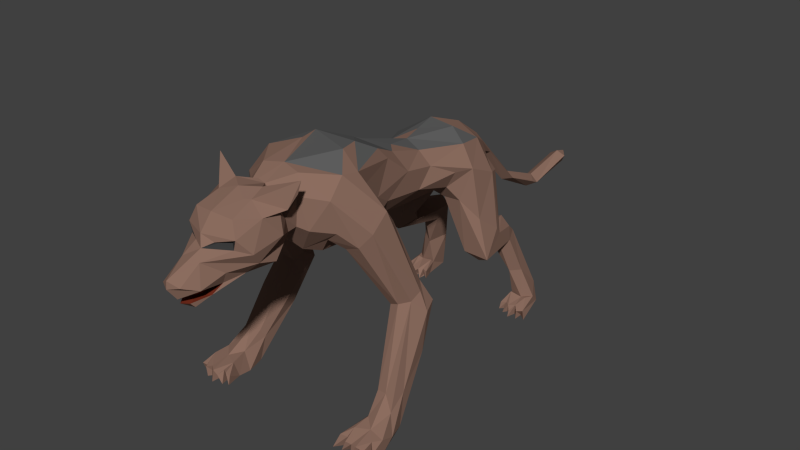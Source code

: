 # Source: jakal5.blend  (saved by Blender 2.78.0; exported with 4.5.12 LTS)
import bpy
from mathutils import Matrix  # noqa: F401  (used for matrix-valued properties, if any)

bpy.ops.wm.read_factory_settings(use_empty=True)
scene = bpy.context.scene
scene.name = 'Scene'

# ---- collections
col_collection_1 = bpy.data.collections.new('Collection 1'); scene.collection.children.link(col_collection_1)

# ---- materials (node trees are filled in below, after node groups)
mat_jakalfur = bpy.data.materials.new('jakalFur')
mat_jakalfur.alpha_threshold = 0.0
mat_jakalfur.roughness = 0.5
mat_jakalfur.line_color = (0.0, 0.0, 0.0, 1.0)
mat_jakalfur2 = bpy.data.materials.new('jakalFur2')
mat_jakalfur2.alpha_threshold = 0.0
mat_jakalfur2.roughness = 0.5
mat_jakalmouth = bpy.data.materials.new('jakalMouth')
mat_jakalmouth.alpha_threshold = 0.0
mat_jakalmouth.roughness = 0.5
mat_jakaleyes = bpy.data.materials.new('jakalEyes')
mat_jakaleyes.alpha_threshold = 0.0
mat_jakaleyes.roughness = 0.5

# ---- material node trees
mat_jakalfur.use_nodes = True; mat_jakalfur.node_tree.nodes.clear()
_N = mat_jakalfur.node_tree.nodes; _L = mat_jakalfur.node_tree.links
n0 = _N.new('ShaderNodeBsdfDiffuse'); n0.name = 'Diffuse BSDF'; n0.location = (1406, 244)
n1 = _N.new('ShaderNodeOutputMaterial'); n1.name = 'Material Output'; n1.location = (1616, 230)
n2 = _N.new('ShaderNodeRGB'); n2.name = 'RGB'; n2.location = (1156, 257)
n2.outputs[0].default_value = (0.2633, 0.1545, 0.1167, 1.0)
_L.new(n0.outputs[0], n1.inputs[0])
_L.new(n2.outputs[0], n0.inputs[0])
n1.is_active_output = True
mat_jakalfur2.use_nodes = True; mat_jakalfur2.node_tree.nodes.clear()
_N = mat_jakalfur2.node_tree.nodes; _L = mat_jakalfur2.node_tree.links
n0 = _N.new('ShaderNodeOutputMaterial'); n0.name = 'Material Output'; n0.location = (300, 300)
n1 = _N.new('ShaderNodeBsdfDiffuse'); n1.name = 'Diffuse BSDF'; n1.location = (10, 300)
n1.inputs[0].default_value = (0.1155, 0.1155, 0.1155, 1.0)
_L.new(n1.outputs[0], n0.inputs[0])
n0.is_active_output = True
mat_jakalmouth.use_nodes = True; mat_jakalmouth.node_tree.nodes.clear()
_N = mat_jakalmouth.node_tree.nodes; _L = mat_jakalmouth.node_tree.links
n0 = _N.new('ShaderNodeOutputMaterial'); n0.name = 'Material Output'; n0.location = (460, 300)
n1 = _N.new('ShaderNodeBsdfDiffuse'); n1.name = 'Diffuse BSDF'; n1.location = (203, 321)
n2 = _N.new('ShaderNodeRGB'); n2.name = 'RGB.001'; n2.location = (-207, 396)
n2.outputs[0].default_value = (0.214, 0.03327, 0.01598, 1.0)
_L.new(n1.outputs[0], n0.inputs[0])
_L.new(n2.outputs[0], n1.inputs[0])
n0.is_active_output = True
mat_jakaleyes.use_nodes = True; mat_jakaleyes.node_tree.nodes.clear()
_N = mat_jakaleyes.node_tree.nodes; _L = mat_jakaleyes.node_tree.links
n0 = _N.new('ShaderNodeOutputMaterial'); n0.name = 'Material Output'; n0.location = (300, 300)
n1 = _N.new('ShaderNodeBsdfDiffuse'); n1.name = 'Diffuse BSDF'; n1.location = (10, 300)
n1.inputs[0].default_value = (0.04203, 0.04203, 0.04203, 1.0)
_L.new(n1.outputs[0], n0.inputs[0])
n0.is_active_output = True

# ---- world
world_world = bpy.data.worlds.new('World'); scene.world = world_world
world_world.color = (0.05088, 0.05088, 0.05088)
world_world.use_sun_shadow = False
world_world.sun_shadow_jitter_overblur = 0.0
world_world.cycles.sampling_method = 'NONE'
world_world.cycles.sample_map_resolution = 256

# ---- meshes
me_cube = bpy.data.meshes.new('Cube')
me_cube.from_pydata([(-0.04029, -2.382, 4.226), (0.1649, 0.3487, 3.931), (0.02667, 0.9234, 3.812), (1.178e-07, 2.588, 3.025), (9.684e-08, 2.385, 2.763), (0.0, 2.385, 2.763), (0.0, 2.384, 2.763), (0.0, 2.14, 2.696), (-0.005121, 1.483, 2.689), (-0.009592, -1.117, 2.703), (0.4144, -0.5319, 2.768), (-4.637e-06, 4.712, 1.569), (3.159e-17, 3.116, 2.77), (0.1327, 3.22, 2.834), (-0.5217, -3.113, 3.273), (-0.1262, -3.707, 3.001), (-0.1038, -3.407, 3.008), (0.0001471, -3.75, 2.869), (-0.1327, 3.22, 2.834), (-0.1065, -3.46, 3.175), (-0.1359, -3.643, 3.256), (-0.04813, -4.024, 3.015), (-0.239, -3.731, 3.093), (-0.2618, -3.454, 3.062), (-0.1771, 5.853, 1.865), (-0.2704, -0.513, 2.713), (-1.426, -1.702, 0.2901), (-1.325, -1.692, -0.06658), (-1.749, -1.411, -0.08273), (-0.8672, 2.58, 1.394), (-0.8229, 3.026, 1.502), (-1.563, -1.388, -0.146), (-1.623, -1.904, 0.236), (-1.16, 3.362, 0.402), (-0.4857, -2.138, 4.014), (-1.614, -0.5977, 1.023), (-1.195, -0.6764, 0.9351), (-1.348, -1.38, 0.6006), (0.002301, -0.3653, 4.25), (-0.7054, -0.7926, 3.238), (-1.109, -0.732, 3.258), (-0.9779, -0.6151, 1.953), (-1.822, -1.711, 0.2559), (-1.312, -1.952, -0.03346), (-1.252, -2.224, 0.1244), (-1.214, 1.685, 1.601), (-0.6277, 1.598, 1.953), (-1.112, 2.124, 1.984), (-0.07222, 5.34, 1.583), (-0.1386, 4.779, 1.679), (-0.1256, 4.016, 2.033), (-0.5605, -2.691, 3.396), (-0.0768, -4.07, 3.024), (-0.3113, -3.909, 3.14), (-0.09818, -3.968, 2.818), (-0.2662, -3.674, 2.96), (-0.175, -3.788, 3.492), (-0.3356, -3.454, 3.246), (-0.1518, -4.18, 3.248), (-0.3334, -3.293, 3.729), (-0.3167, -2.91, 4.177), (-0.6644, -2.616, 3.623), (-1.929, -1.933, 0.173), (-1.861, -1.822, -0.1092), (-1.378, -2.01, 0.2388), (-1.675, -2.104, -0.08793), (-1.423, -2.085, -0.05649), (-0.6836, 2.121, 1.628), (-0.8159, 1.719, 1.522), (-0.9334, 2.158, 3.034), (-0.2797, 1.903, 2.398), (-0.7123, 1.518, 2.649), (-1.015, 1.718, 2.246), (-0.996, 3.372, 0.3902), (-1.122, -0.3334, 2.12), (-1.023, -0.6402, 1.491), (-1.504, -0.1953, 1.759), (-1.259, -0.1654, 1.747), (-1.609, -0.472, 1.705), (-0.3713, 1.538, 2.62), (-1.945, -2.212, 0.09527), (-1.322, -2.247, 0.1755), (-1.248, -2.263, -0.03456), (-1.935, -2.155, -0.05796), (-1.595, -2.289, 0.1357), (-1.705, -2.205, 0.1341), (-1.301, 2.566, -0.004728), (-1.438, 2.622, -0.007419), (-1.227, 2.66, 0.1802), (-1.113, 2.739, 0.01569), (-1.15, 2.526, -0.00286), (-1.004, 2.58, 0.01579), (-1.418, -2.196, 0.1628), (-1.307, 2.706, 0.1708), (-1.15, 2.555, 0.1157), (-1.005, 2.738, 0.03485), (-1.546, -2.132, -0.05563), (-1.465, -2.312, 0.09984), (-1.794, -2.274, 0.1139), (-1.854, -2.203, 0.08634), (-1.807, -2.07, -0.08421), (-1.414, 2.66, 0.1353), (-1.28, 2.908, 0.2898), (-1.081, 2.641, 0.1719), (-1.002, 2.695, 0.1759), (-0.8841, 2.641, 0.02135), (-1.209, 2.749, -0.003927), (-1.286, 2.863, -0.01749), (-1.779, -2.265, -0.0786), (-1.377, -2.295, -0.05374), (-0.9615, 2.895, 0.3096), (-0.9012, 2.669, 0.164), (-1.588, -2.338, -0.07528), (-0.9656, 2.874, 0.01885), (-1.374, -1.384, -0.01986), (-1.855, -1.577, 0.08595), (-1.727, -1.371, 0.544), (-1.686, -1.134, 0.3323), (-1.31, -1.306, 0.4487), (-1.551, -1.438, 0.5678), (-0.0004656, -3.572, 3.816), (-1.338, 3.07, 0.2681), (-1.177, 2.911, 0.2675), (-1.309, 3.243, 0.09779), (-1.123, 2.922, 0.8922), (-0.9391, 3.271, 0.1053), (-0.1497, -3.539, 3.66), (2.642e-08, -3.867, 2.936), (0.1225, -3.703, 3.044), (-0.9487, 2.958, 0.2463), (-0.9249, 2.783, 1.732), (0.06788, -3.671, 2.924), (-0.0003489, -3.359, 2.945), (0.002089, -3.872, 3.194), (-0.7119, -2.554, 4.015), (-0.9555, 2.837, 0.7551), (0.1126, -3.462, 3.17), (0.1309, -3.642, 3.259), (-0.5261, 2.847, 1.703), (-0.8388, -2.386, 4.449), (0.1053, -3.405, 3.005), (-0.3732, -3.295, 4.039), (-0.7304, 3.073, 0.8972), (-0.6863, 2.858, 1.852), (0.1623, -3.932, 3.044), (0.2334, -3.626, 3.104), (-0.5315, 2.5, 1.684), (-0.7915, -2.415, 4.236), (-0.05202, -3.973, 2.868), (0.2619, -3.455, 3.062), (-7.987e-08, 5.799, 1.977), (0.1664, 5.826, 1.894), (-1.002e-06, 4.861, 1.779), (0.1331, 4.731, 1.726), (-0.653, -1.095, 2.972), (-9.409e-05, 3.838, 2.025), (-0.8149, -1.485, 2.976), (-0.4372, -3.364, 3.601), (1.43, -1.722, 0.2893), (1.325, -1.838, -0.05624), (1.759, -1.336, 0.03007), (1.633, -1.897, 0.2313), (0.7247, 3.006, 1.481), (0.8668, 2.581, 1.394), (0.8762, 2.977, 1.569), (1.559, -1.351, -0.1102), (1.158, 3.361, 0.4057), (1.776, -1.629, -0.1372), (1.613, -0.5918, 1.029), (1.19, -0.6636, 0.9492), (1.35, -1.388, 0.5789), (0.7195, -0.7794, 3.232), (1.128, -0.334, 2.128), (1.342, -0.343, 2.139), (1.104, -0.725, 3.283), (1.082, 2.25, 1.857), (1.222, 1.692, 1.58), (1.106, 2.123, 2.003), (0.0, 6.046, 1.902), (0.0674, 5.91, 1.731), (0.1367, 4.89, 1.624), (-1.069, -1.48, 3.07), (0.1265, 4.033, 2.016), (0.000126, 4.01, 2.138), (-0.4711, -3.372, 3.786), (0.5432, -2.668, 3.177), (0.004459, -4.244, 3.344), (-1.003, 2.711, 1.5), (-0.2117, 2.66, 3.103), (-1.08, 2.258, 1.857), (-0.2803, -2.607, 4.271), (-1.46, -0.4937, 2.063), (-1.228, -1.339, 3.31), (-1.444, -0.6849, 1.912), (-1.09, -0.7612, 1.802), (-1.037, -0.2865, 1.72), (-0.5721, -2.914, 3.972), (-0.8204, 2.406, 2.965), (-0.4469, -2.479, 4.196), (-0.02191, -2.798, 4.268), (-1.28, -0.7872, 1.863), (-1.181, 1.883, 1.492), (-0.6327, 2.67, 1.415), (-1.576, -1.02, 1.312), (-1.225, -1.02, 3.543), (-1.349, -0.3523, 2.135), (-0.2756, 2.758, 3.246), (-0.6027, 2.38, 2.428), (-0.3711, 2.378, 2.902), (-1.385, -0.4431, 1.108), (-0.2481, -2.505, 4.128), (-0.6595, 2.374, 3.162), (-0.09962, 2.529, 3.611), (-0.1244, 2.196, 2.673), (-0.2166, 1.879, 3.85), (-0.8243, 2.233, 1.838), (-0.6144, -3.162, 3.51), (-0.5775, -2.576, 3.934), (-0.09603, 1.364, 3.821), (-0.5989, 1.936, 1.829), (-0.6269, 2.256, 3.418), (0.04138, -4.113, 3.004), (0.3108, -3.909, 3.144), (0.2656, -3.673, 2.965), (0.1783, -3.781, 3.492), (0.3356, -3.454, 3.246), (0.1879, -3.494, 3.701), (0.3369, -3.292, 3.726), (0.3361, -2.886, 4.187), (0.6631, -2.615, 3.623), (1.279, -2.197, -0.03397), (1.409, -2.025, 0.2394), (1.924, -1.99, -0.1075), (1.904, -1.93, 0.1753), (1.538, -2.091, -0.07684), (0.663, 2.142, 1.624), (0.7622, 1.651, 1.622), (0.9335, 2.158, 3.03), (0.2951, 1.931, 2.357), (0.7147, 1.52, 2.649), (1.008, 1.721, 2.305), (0.6324, 2.865, 1.309), (0.9806, -0.619, 1.954), (1.795, -2.053, -0.09994), (1.522, -1.101, 0.373), (1.021, -0.636, 1.504), (1.504, -0.1981, 1.765), (1.259, -0.1654, 1.747), (1.61, -0.4728, 1.705), (0.3716, 1.543, 2.615), (1.945, -2.213, 0.09456), (1.546, -2.255, 0.1154), (1.654, -2.282, 0.1325), (0.3826, -0.7579, 4.403), (-0.4921, -2.4, 3.75), (-0.5123, -2.685, 3.137), (1.303, 2.564, -0.007601), (1.29, 2.6, 0.1349), (1.31, 2.732, 0.01305), (1.441, 2.627, -0.005721), (1.113, 2.739, 0.01583), (1.151, 2.526, -0.00229), (1.004, 2.58, 0.01598), (1.409, -2.104, -0.03904), (1.416, -2.197, 0.1616), (1.389, 2.665, 0.1461), (1.206, 2.696, 0.1948), (1.15, 2.555, 0.116), (1.006, 2.742, 0.03344), (1.589, -2.334, -0.07019), (1.292, -2.226, 0.1739), (1.458, -2.294, 0.1481), (1.809, -2.075, 0.1789), (1.895, -2.192, -0.03529), (1.683, -2.12, -0.07067), (1.28, 2.908, 0.2898), (1.08, 2.642, 0.1751), (1.002, 2.696, 0.1765), (0.8842, 2.641, 0.02139), (1.207, 2.751, -0.003982), (1.32, 2.978, -0.0005787), (1.188, -2.294, -0.08809), (1.377, -2.295, -0.05452), (1.803, -2.272, 0.1081), (0.9629, 2.899, 0.3082), (0.9021, 2.668, 0.1643), (1.776, -2.265, -0.07358), (0.9665, 2.868, 0.02005), (1.379, -1.372, -0.01565), (1.871, -1.651, 0.06124), (1.747, -1.545, 0.3938), (1.358, -1.478, 0.2101), (1.535, -1.416, 0.604), (1.339, 3.072, 0.2665), (1.182, 2.915, 0.2645), (0.06639, -3.644, 3.63), (1.308, 3.25, 0.1013), (1.141, 2.936, 0.8284), (0.9387, 3.264, 0.09429), (1.004, 3.367, 0.3816), (0.9509, 2.956, 0.2488), (0.9251, 2.784, 1.731), (0.7119, -2.554, 4.015), (0.9458, 2.828, 0.7815), (0.8388, -2.386, 4.449), (-0.004233, -3.347, 4.074), (0.3736, -3.295, 4.039), (0.7384, 3.103, 0.8285), (0.6895, 2.856, 1.851), (-0.7576, 1.632, 3.51), (0.5112, 2.802, 1.754), (-0.9209, 1.618, 3.08), (0.7915, -2.415, 4.236), (0.6513, -1.118, 2.974), (0.8139, -1.474, 2.971), (0.4372, -3.364, 3.601), (0.1767, -4.157, 3.243), (1.073, -1.474, 3.07), (-0.277, -2.192, 3.374), (-0.00469, -4.251, 3.205), (0.4852, -3.365, 3.771), (-0.4362, 2.195, 2.165), (0.9997, 2.71, 1.497), (0.2117, 2.66, 3.103), (0.2826, -2.61, 4.272), (1.466, -0.4761, 2.029), (1.231, -1.328, 3.294), (1.453, -0.6907, 1.93), (1.094, -0.7666, 1.785), (1.042, -0.2942, 1.708), (0.1189, -3.874, 2.799), (0.5722, -2.914, 3.972), (-0.2259, -2.429, 4.07), (-0.7046, 1.341, 3.184), (0.001752, 2.951, 3.27), (0.8204, 2.406, 2.965), (0.4469, -2.479, 4.196), (0.2345, -2.946, 4.186), (1.27, -0.7944, 1.858), (0.6142, -3.162, 3.509), (-0.4992, 1.353, 2.887), (0.6862, 2.582, 1.417), (-0.4393, -2.287, 3.507), (-0.1814, 1.5, 2.69), (1.218, -0.9876, 3.556), (0.2797, 2.751, 3.244), (-0.5232, 0.9311, 3.443), (-0.3518, -1.983, 4.284), (-0.3197, -3.095, 3.072), (0.6027, 2.38, 2.428), (0.3716, 2.378, 2.902), (0.3407, -3.084, 3.096), (-0.4785, -2.134, 3.5), (1.385, -0.4334, 1.121), (1.718, -1.192, 0.5993), (0.2481, -2.505, 4.128), (0.6598, 2.373, 3.163), (0.5245, 2.245, 3.542), (-0.3386, 0.9239, 3.689), (0.97, 1.798, 1.452), (0.2998, 1.831, 3.822), (0.825, 2.235, 1.838), (-0.8556, -1.826, 3.928), (0.101, -3.946, 2.879), (0.001499, -3.815, 2.732), (-0.4724, 0.5248, 3.052), (0.8947, 1.631, 3.262), (0.09511, -2.39, 4.194), (0.5797, -2.577, 3.934), (-0.2745, -1.22, 4.44), (0.5986, 1.932, 1.829), (-0.1756, 0.2442, 2.811), (-0.3713, 0.135, 3.956), (-0.303, -0.1563, 2.846), (-0.3975, -0.798, 4.407), (-0.1961, -1.015, 2.664), (-0.8133, -1.869, 3.552), (0.492, -2.398, 3.749), (-0.7895, -1.441, 4.266), (0.128, 2.178, 2.655), (-0.5094, -0.3936, 4.198), (-0.5455, 0.3127, 3.559), (0.5648, -3.022, 3.301), (0.4347, 2.194, 2.165), (-0.6875, -1.71, 3.191), (0.04077, -2.145, 3.286), (0.544, 1.365, 2.906), (0.7197, 1.375, 3.227), (0.6263, 1.703, 3.625), (0.01665, -1.905, 4.341), (-0.5338, -0.1549, 3.215), (0.4261, -2.29, 3.468), (0.5234, 0.9422, 3.441), (0.3574, -1.964, 4.287), (-0.3612, -1.627, 2.83), (0.1344, -2.68, 2.985), (0.1032, -3.046, 3.015), (-0.8097, -1.168, 4.156), (-0.4269, -0.588, 2.785), (-0.5459, -0.169, 3.962), (-0.4756, -1.025, 2.91), (0.3368, 0.8624, 3.706), (0.491, -2.136, 4.001), (-0.5261, -1.17, 3.072), (0.2023, 1.456, 2.708), (-0.7137, -0.8844, 3.835), (0.856, -1.833, 3.921), (0.5078, 0.666, 3.1), (0.4552, -2.15, 3.506), (-0.6451, -0.7782, 3.535), (0.8076, -1.511, 4.218), (0.2901, -0.125, 2.85), (0.1224, -0.5659, 2.728), (0.2065, -0.9958, 2.667), (0.1862, -1.775, 2.887), (0.8561, -1.719, 3.342), (0.6101, -2.042, 3.432), (0.5148, -1.166, 4.446), (0.5422, 0.3347, 3.56), (0.507, -0.3704, 4.187), (0.3902, 0.1155, 3.946), (0.6264, -1.671, 3.15), (0.3823, -1.543, 2.833), (0.5332, -0.1671, 3.21), (0.8095, -1.167, 4.155), (0.546, -0.1722, 3.964), (0.475, -1.026, 2.91), (0.7137, -0.8837, 3.835), (0.5223, -1.179, 3.07), (0.6064, -0.4881, 3.418), (0.6612, -0.8096, 3.565)], [], [(395, 396, 348), (398, 25, 375), (20, 137, 133), (208, 3, 4), (183, 18, 334), (188, 3, 208), (48, 11, 49), (305, 199, 60), (48, 24, 179), (16, 131, 15), (20, 19, 137), (52, 221, 319), (17, 132, 16), (218, 360, 214), (357, 360, 388), (254, 217, 332), (215, 146, 143), (340, 333, 311), (389, 0, 367), (218, 2, 360), (189, 187, 201), (309, 220, 69), (374, 380, 397), (39, 40, 409), (217, 134, 198), (56, 126, 157), (144, 133, 137), (319, 53, 52), (397, 378, 374), (100, 63, 108), (121, 102, 122), (254, 342, 61), (121, 122, 124), (89, 113, 91), (184, 120, 141), (125, 142, 129), (347, 362, 34), (57, 56, 14), (216, 184, 196), (376, 352, 34), (123, 87, 101), (42, 115, 62), (102, 121, 101), (78, 193, 191), (412, 413, 9), (407, 418, 423), (372, 399, 380), (229, 377, 368), (322, 301, 175), (144, 52, 21), (7, 5, 6), (350, 4, 3), (376, 384, 352), (194, 200, 37), (408, 385, 414), (347, 369, 378), (38, 420, 1), (316, 224, 186), (253, 419, 38), (400, 403, 409), (388, 360, 2), (181, 192, 200), (393, 402, 406), (393, 410, 389), (213, 5, 7), (404, 411, 8), (28, 31, 63), (340, 71, 79), (371, 340, 343), (9, 25, 412), (411, 10, 412), (148, 55, 54), (153, 152, 183), (42, 32, 119), (42, 62, 32), (16, 23, 55), (342, 352, 318), (323, 13, 345), (40, 191, 204), (387, 392, 407), (332, 0, 389), (25, 9, 375), (363, 148, 54), (90, 94, 88), (255, 348, 14), (333, 340, 365), (66, 92, 109), (207, 189, 197), (342, 255, 51), (198, 139, 190), (27, 114, 118), (203, 78, 116), (143, 138, 30), (44, 81, 82), (396, 223, 364), (54, 55, 364), (110, 111, 129), (318, 255, 342), (31, 28, 117), (83, 80, 62), (118, 36, 75), (117, 115, 116), (53, 22, 52), (48, 179, 180), (210, 190, 0), (390, 398, 409), (406, 416, 415), (88, 106, 90), (35, 116, 78), (26, 32, 64), (143, 130, 189), (119, 116, 42), (89, 90, 106), (92, 82, 81), (403, 39, 409), (140, 131, 132), (187, 30, 124), (132, 17, 140), (141, 305, 60), (137, 19, 136), (343, 8, 371), (65, 112, 85), (101, 93, 102), (363, 330, 223), (223, 351, 149), (149, 140, 223), (23, 57, 348), (26, 119, 32), (13, 183, 334), (291, 158, 170), (186, 319, 316), (14, 348, 57), (139, 198, 147), (104, 103, 91), (292, 327, 338), (170, 292, 338), (270, 158, 291), (161, 290, 292), (294, 297, 303), (173, 171, 174), (169, 291, 245), (169, 244, 288), (126, 59, 157), (361, 370, 383), (288, 165, 159), (175, 349, 335), (177, 240, 176), (11, 180, 182), (39, 403, 154), (224, 316, 222), (210, 217, 198), (68, 45, 201), (135, 142, 202), (84, 97, 64), (315, 224, 339), (106, 113, 89), (91, 103, 89), (106, 86, 107), (110, 122, 103), (46, 79, 71), (48, 49, 24), (223, 17, 363), (227, 320, 226), (377, 229, 391), (225, 382, 224), (144, 222, 221), (261, 260, 279), (238, 383, 370), (176, 175, 177), (359, 236, 235), (239, 236, 176), (75, 37, 118), (133, 22, 20), (310, 162, 241), (326, 325, 344), (176, 236, 359), (247, 329, 172), (354, 168, 248), (333, 346, 309), (344, 424, 410), (410, 424, 417), (417, 389, 410), (234, 243, 274), (230, 159, 263), (258, 259, 265), (274, 269, 234), (282, 263, 234), (273, 243, 232), (286, 274, 243), (293, 294, 275), (166, 297, 293), (295, 226, 120), (300, 294, 303), (299, 298, 307), (305, 306, 337), (294, 293, 297), (307, 298, 300), (307, 300, 303), (308, 175, 301), (162, 307, 241), (295, 224, 315), (228, 337, 306), (164, 322, 297), (307, 303, 241), (199, 190, 60), (206, 212, 334), (228, 306, 331), (397, 380, 399), (310, 361, 308), (245, 328, 242), (329, 242, 172), (353, 329, 247), (242, 328, 314), (246, 248, 168), (336, 312, 302), (315, 339, 320), (163, 322, 359), (175, 361, 349), (289, 160, 354), (160, 244, 168), (350, 335, 349), (170, 245, 291), (290, 354, 327), (341, 359, 235), (354, 290, 289), (222, 225, 224), (237, 366, 240), (368, 355, 336), (355, 367, 324), (239, 240, 366), (370, 236, 238), (239, 249, 236), (379, 383, 238), (8, 379, 404), (310, 241, 235), (380, 38, 372), (206, 188, 208), (44, 82, 43), (332, 34, 254), (399, 409, 405), (197, 208, 207), (249, 404, 238), (393, 389, 367), (367, 402, 393), (64, 44, 43), (398, 373, 25), (392, 387, 366), (401, 388, 2), (356, 350, 345), (405, 409, 397), (407, 392, 418), (411, 407, 423), (421, 414, 422), (419, 253, 424), (422, 428, 421), (425, 420, 419), (417, 424, 253), (429, 425, 427), (419, 424, 425), (10, 429, 430), (1, 420, 401), (428, 430, 171), (174, 171, 430), (10, 423, 429), (430, 429, 427), (53, 319, 58), (143, 189, 215), (332, 210, 0), (67, 215, 219), (373, 412, 25), (78, 76, 35), (45, 68, 46), (55, 23, 348), (141, 60, 196), (92, 64, 97), (378, 369, 374), (128, 19, 15), (229, 382, 391), (24, 178, 179), (53, 56, 57), (96, 43, 66), (98, 99, 100), (92, 97, 109), (361, 235, 370), (119, 37, 200), (66, 43, 82), (99, 80, 83), (208, 211, 206), (70, 46, 219), (58, 56, 53), (41, 74, 154), (68, 146, 67), (79, 343, 340), (219, 46, 68), (2, 218, 358), (99, 83, 100), (75, 36, 195), (69, 211, 197), (190, 210, 198), (189, 130, 187), (217, 196, 134), (46, 71, 45), (114, 31, 117), (373, 398, 390), (372, 381, 399), (374, 38, 380), (202, 138, 146), (371, 8, 411), (400, 398, 394), (150, 178, 24), (396, 364, 348), (394, 375, 9), (347, 34, 332), (103, 122, 88), (196, 61, 216), (113, 125, 129), (332, 217, 210), (196, 184, 141), (70, 213, 343), (339, 382, 229), (229, 331, 339), (341, 241, 303), (184, 59, 126), (157, 216, 56), (215, 321, 219), (51, 255, 14), (104, 110, 103), (253, 374, 417), (198, 134, 147), (371, 365, 340), (195, 74, 41), (347, 332, 389), (30, 138, 142), (311, 71, 340), (83, 63, 100), (146, 215, 67), (124, 33, 121), (157, 184, 216), (29, 201, 187), (125, 73, 142), (84, 64, 32), (192, 204, 191), (79, 70, 343), (61, 51, 14), (216, 61, 14), (215, 189, 207), (389, 369, 347), (44, 64, 81), (43, 65, 63), (62, 63, 83), (102, 88, 122), (187, 130, 30), (64, 92, 81), (129, 122, 110), (104, 91, 95), (14, 56, 216), (105, 111, 104), (301, 164, 162), (167, 159, 165), (151, 179, 178), (150, 151, 178), (289, 167, 160), (382, 185, 391), (65, 108, 63), (391, 185, 395), (194, 75, 41), (62, 99, 98), (110, 104, 111), (101, 121, 123), (107, 87, 123), (80, 99, 62), (357, 356, 345), (348, 255, 395), (382, 339, 224), (149, 351, 225), (226, 295, 227), (295, 315, 227), (382, 225, 351), (304, 312, 336), (368, 336, 302), (270, 159, 230), (270, 231, 158), (158, 231, 161), (233, 290, 161), (233, 289, 290), (232, 167, 289), (167, 232, 159), (161, 272, 233), (250, 289, 233), (159, 232, 234), (275, 294, 266), (276, 266, 294), (322, 164, 301), (231, 270, 264), (202, 146, 68), (171, 313, 428), (166, 162, 164), (159, 234, 263), (250, 232, 289), (277, 262, 276), (257, 258, 265), (262, 260, 276), (278, 277, 285), (266, 257, 275), (273, 232, 250), (259, 258, 280), (300, 285, 284), (250, 233, 272), (284, 276, 294), (279, 280, 256), (260, 262, 287), (263, 282, 264), (296, 265, 259), (275, 265, 293), (280, 296, 259), (251, 269, 252), (265, 296, 293), (284, 285, 277), (263, 281, 230), (234, 251, 282), (283, 243, 272), (287, 280, 279), (269, 274, 252), (264, 282, 271), (282, 251, 271), (281, 270, 230), (300, 284, 294), (306, 305, 120), (251, 252, 161), (166, 293, 296), (320, 306, 120), (324, 337, 228), (145, 149, 222), (222, 316, 319), (308, 361, 175), (395, 255, 318), (33, 123, 121), (327, 248, 325), (336, 324, 304), (175, 176, 322), (322, 176, 359), (345, 350, 323), (309, 69, 311), (368, 302, 331), (324, 336, 355), (237, 335, 356), (84, 32, 85), (22, 53, 23), (238, 236, 249), (23, 16, 19), (367, 355, 368), (377, 367, 368), (70, 79, 46), (391, 385, 408), (386, 249, 239), (141, 120, 305), (404, 379, 238), (249, 386, 404), (401, 392, 388), (376, 34, 362), (406, 402, 416), (414, 385, 394), (414, 416, 408), (394, 403, 400), (420, 425, 418), (247, 246, 353), (426, 430, 428), (427, 424, 430), (426, 422, 10), (389, 417, 374), (38, 1, 372), (379, 7, 5), (379, 8, 7), (394, 9, 414), (412, 373, 371), (411, 412, 371), (365, 390, 381), (213, 208, 4, 5), (128, 15, 127), (16, 132, 131), (199, 367, 190), (142, 135, 129), (49, 152, 150, 24), (0, 190, 367), (18, 50, 155, 12), (127, 15, 131), (185, 382, 351, 395), (11, 155, 50), (31, 43, 63), (95, 91, 113), (68, 67, 219), (96, 84, 112), (384, 376, 181), (192, 193, 200), (197, 211, 208), (114, 27, 31), (55, 148, 17), (4, 350, 379, 5), (394, 384, 403), (74, 39, 154), (400, 409, 398), (330, 364, 223), (367, 377, 402), (103, 88, 94), (93, 88, 102), (366, 387, 386, 239), (96, 66, 109, 97), (35, 117, 116), (323, 350, 3), (395, 318, 385), (61, 196, 217), (324, 228, 304), (52, 144, 221), (357, 212, 214, 360), (105, 95, 113), (61, 217, 254), (414, 9, 413, 422), (126, 295, 120), (319, 186, 58), (205, 40, 74), (215, 207, 321), (334, 345, 13), (362, 378, 204, 192), (195, 41, 75), (182, 155, 11), (209, 77, 195), (207, 208, 213, 321), (42, 116, 115), (135, 202, 29), (140, 128, 131), (188, 206, 18), (43, 96, 65), (409, 381, 390), (311, 333, 309), (35, 76, 209), (61, 342, 51), (26, 64, 43, 27), (374, 253, 38), (93, 87, 107), (50, 18, 183), (350, 356, 335), (358, 218, 214, 309), (69, 72, 311), (71, 311, 72), (297, 166, 164), (117, 209, 36), (62, 98, 85, 32), (359, 341, 163), (39, 74, 40), (211, 69, 220), (153, 180, 152), (204, 378, 397), (93, 107, 86), (333, 365, 346), (321, 213, 70), (351, 223, 396), (399, 381, 409), (139, 60, 190), (52, 22, 21), (358, 346, 381), (36, 114, 117), (122, 135, 124), (26, 37, 119), (86, 88, 93), (362, 192, 181, 376), (203, 193, 78), (26, 27, 118, 37), (55, 348, 364), (30, 33, 124), (209, 117, 35), (363, 17, 148), (112, 84, 85), (136, 149, 145, 137), (144, 21, 133), (136, 19, 128), (140, 136, 128), (129, 135, 122), (131, 128, 127), (72, 69, 47), (112, 65, 96), (74, 77, 76, 205), (223, 140, 17), (140, 149, 136), (181, 156, 384), (143, 30, 130), (143, 146, 138), (155, 182, 13, 12), (43, 31, 27), (403, 384, 156, 154), (260, 261, 267, 276), (150, 152, 180, 151), (163, 341, 303), (235, 241, 341), (292, 170, 158, 161), (182, 153, 183), (168, 244, 353), (314, 328, 338, 317), (166, 299, 162), (162, 299, 307), (326, 317, 338, 327), (325, 173, 174, 344), (175, 335, 237, 177), (171, 172, 242), (173, 172, 171), (354, 160, 168), (327, 354, 248), (187, 124, 135, 29), (239, 176, 240), (107, 123, 125, 113), (182, 180, 153), (17, 16, 55), (88, 86, 106), (11, 48, 180), (133, 21, 22), (180, 179, 151), (362, 347, 378), (45, 47, 189, 201), (186, 224, 295), (419, 420, 38), (113, 106, 107), (183, 13, 182), (98, 108, 65, 85), (97, 84, 96), (304, 228, 302, 312), (203, 116, 119), (315, 320, 227), (222, 149, 225), (319, 221, 222), (368, 331, 229), (165, 160, 167), (246, 247, 172, 173), (331, 302, 228), (278, 285, 287), (287, 268, 278), (264, 271, 231), (313, 242, 314), (171, 242, 313), (344, 410, 406, 326), (169, 288, 291), (406, 415, 317, 326), (317, 415, 421, 314), (314, 421, 428, 313), (173, 325, 248, 246), (234, 232, 243), (298, 299, 166, 296), (279, 256, 266), (264, 281, 263), (267, 266, 276), (277, 276, 284), (287, 262, 268), (281, 264, 270), (322, 163, 303, 297), (301, 162, 308), (214, 212, 220, 309), (22, 23, 19, 20), (77, 74, 195), (212, 357, 345, 334), (337, 324, 199), (305, 337, 199), (245, 242, 329), (170, 328, 245), (169, 353, 244), (288, 244, 165), (328, 170, 338), (292, 290, 327), (72, 45, 71), (94, 90, 89, 103), (245, 329, 169), (383, 349, 361), (177, 237, 240), (353, 246, 168), (160, 165, 244), (353, 169, 329), (125, 123, 33, 73), (324, 367, 199), (295, 126, 56), (381, 372, 358), (346, 365, 381), (377, 391, 408, 402), (77, 209, 76), (373, 390, 365, 371), (404, 386, 407, 411), (385, 391, 395), (104, 95, 105), (392, 366, 388), (200, 193, 203), (408, 416, 402), (387, 407, 386), (397, 399, 405), (410, 393, 406), (385, 318, 352, 394), (415, 416, 414, 421), (10, 413, 412), (174, 430, 424, 344), (411, 423, 10), (426, 428, 422), (423, 418, 429), (205, 76, 78, 191), (10, 430, 426), (429, 418, 425), (427, 425, 424), (126, 120, 184), (346, 358, 309), (320, 120, 226), (47, 45, 72), (60, 134, 196), (134, 60, 139, 147), (156, 181, 200, 194), (66, 82, 92), (100, 108, 98), (3, 188, 18, 12), (295, 56, 186), (195, 36, 209), (358, 372, 2), (375, 394, 398), (29, 202, 68, 201), (144, 145, 222), (363, 54, 364, 330), (119, 200, 203), (30, 73, 33), (115, 28, 63, 62), (59, 184, 157), (70, 219, 321), (69, 197, 189, 47), (93, 101, 87), (401, 420, 418), (57, 23, 53), (13, 323, 3, 12), (15, 19, 16), (361, 310, 235), (154, 156, 194, 41), (2, 1, 401), (194, 37, 75), (379, 350, 349, 383), (331, 306, 320), (186, 56, 58), (40, 205, 191), (288, 159, 291), (394, 352, 384), (152, 49, 50, 183), (395, 351, 396), (193, 192, 191), (113, 111, 105), (418, 392, 401), (352, 342, 254, 34), (212, 206, 211, 220), (142, 138, 202), (11, 50, 49), (142, 73, 30), (115, 117, 28), (145, 144, 137), (118, 114, 36), (159, 270, 291), (129, 111, 113), (18, 206, 334), (339, 331, 320), (257, 256, 258), (231, 271, 251, 161), (357, 237, 356), (266, 256, 257), (261, 266, 267), (266, 261, 279), (278, 268, 277), (252, 283, 272, 161), (268, 262, 277), (275, 257, 265), (273, 250, 272, 243), (258, 256, 280), (279, 260, 287), (283, 252, 274, 286), (280, 287, 298, 296), (251, 234, 269), (243, 283, 286), (287, 285, 300, 298), (397, 409, 40, 204), (308, 162, 310), (370, 235, 236), (389, 374, 369), (357, 388, 366, 237), (10, 422, 413), (2, 372, 1), (325, 326, 327), (213, 7, 8, 343)])
me_cube.polygons.foreach_set('material_index', [0, 0, 2, 0, 0, 0, 0, 0, 0, 2, 2, 0, 2, 1, 1, 0, 0, 0, 0, 1, 0, 0, 0, 0, 0, 0, 2, 0, 1, 0, 0, 0, 0, 0, 0, 0, 0, 0, 0, 0, 0, 0, 0, 0, 0, 0, 0, 0, 0, 0, 0, 0, 0, 0, 0, 0, 1, 0, 1, 0, 1, 0, 0, 0, 0, 0, 0, 0, 0, 0, 0, 2, 0, 0, 0, 2, 0, 0, 0, 0, 0, 0, 2, 0, 0, 0, 0, 0, 0, 0, 0, 0, 0, 0, 0, 0, 0, 0, 0, 0, 0, 0, 0, 0, 0, 0, 0, 0, 0, 0, 0, 0, 0, 0, 0, 2, 0, 2, 0, 2, 0, 0, 0, 0, 0, 2, 0, 0, 0, 0, 0, 0, 0, 0, 0, 0, 0, 0, 0, 0, 0, 0, 3, 0, 0, 0, 0, 0, 0, 0, 0, 0, 0, 0, 0, 0, 0, 0, 0, 0, 0, 2, 3, 0, 0, 0, 0, 0, 0, 0, 0, 0, 2, 0, 0, 0, 0, 0, 0, 0, 0, 1, 0, 0, 0, 0, 0, 0, 0, 0, 0, 0, 0, 0, 0, 0, 0, 0, 0, 0, 0, 0, 0, 0, 0, 0, 0, 0, 0, 0, 0, 0, 0, 0, 0, 0, 0, 0, 0, 0, 0, 0, 0, 0, 0, 0, 0, 0, 0, 0, 0, 0, 0, 0, 0, 1, 0, 0, 0, 0, 0, 0, 0, 0, 0, 0, 0, 1, 0, 0, 0, 0, 0, 1, 0, 0, 0, 0, 0, 0, 0, 0, 0, 0, 0, 0, 0, 0, 0, 0, 0, 0, 0, 0, 0, 1, 2, 0, 0, 0, 0, 0, 0, 0, 0, 0, 0, 0, 0, 0, 0, 0, 0, 0, 0, 0, 0, 0, 0, 0, 0, 0, 0, 0, 0, 0, 0, 0, 0, 0, 0, 0, 0, 0, 0, 0, 0, 0, 0, 0, 0, 0, 3, 0, 0, 0, 0, 1, 0, 0, 0, 0, 0, 0, 0, 0, 0, 0, 0, 0, 0, 0, 0, 0, 0, 0, 0, 0, 0, 0, 0, 0, 0, 0, 0, 0, 0, 0, 0, 0, 0, 0, 0, 0, 0, 0, 0, 0, 0, 0, 0, 0, 0, 0, 0, 3, 3, 0, 0, 0, 0, 0, 0, 0, 0, 0, 0, 0, 0, 0, 0, 0, 0, 0, 0, 0, 0, 0, 0, 0, 0, 0, 0, 0, 0, 0, 0, 0, 0, 0, 0, 0, 0, 0, 0, 0, 0, 0, 0, 0, 0, 0, 0, 0, 0, 0, 0, 0, 0, 0, 0, 0, 0, 0, 0, 0, 0, 0, 0, 0, 0, 0, 0, 0, 0, 0, 0, 0, 0, 2, 0, 0, 0, 0, 0, 0, 0, 0, 0, 0, 0, 0, 0, 0, 0, 0, 0, 0, 0, 1, 1, 0, 0, 0, 0, 0, 0, 0, 2, 2, 0, 0, 0, 0, 0, 2, 0, 0, 0, 0, 0, 0, 0, 0, 0, 0, 2, 0, 0, 0, 0, 0, 0, 0, 0, 0, 0, 0, 0, 0, 0, 0, 0, 0, 0, 0, 0, 0, 0, 0, 0, 0, 0, 0, 0, 0, 0, 0, 0, 2, 0, 0, 0, 0, 0, 0, 0, 1, 0, 0, 0, 1, 0, 0, 0, 0, 0, 0, 0, 0, 0, 0, 0, 0, 0, 0, 0, 0, 0, 0, 0, 0, 0, 0, 0, 0, 0, 0, 0, 0, 2, 0, 2, 2, 2, 2, 0, 2, 0, 0, 0, 2, 2, 0, 0, 0, 0, 0, 0, 0, 0, 0, 0, 0, 0, 0, 0, 0, 0, 0, 0, 0, 0, 0, 0, 0, 0, 0, 0, 0, 2, 0, 0, 2, 0, 0, 0, 0, 1, 0, 0, 0, 0, 0, 0, 3, 0, 0, 0, 0, 0, 0, 0, 0, 0, 0, 0, 0, 0, 0, 0, 0, 0, 0, 0, 0, 0, 0, 0, 0, 0, 0, 0, 1, 2, 0, 0, 0, 0, 0, 0, 0, 0, 0, 0, 0, 0, 0, 0, 0, 0, 0, 0, 0, 0, 0, 0, 0, 0, 0, 0, 0, 0, 0, 0, 0, 0, 0, 0, 0, 0, 0, 0, 0, 0, 0, 0, 0, 0, 0, 0, 0, 0, 0, 0, 0, 0, 0, 0, 0, 0, 0, 0, 0, 0, 0, 0, 0, 0, 0, 0, 3, 0, 0, 0, 0, 0, 0, 2, 0, 0, 1, 0, 0, 0, 0, 0, 0, 0, 0, 0, 0, 0, 0, 0, 0, 0, 0, 0, 0, 2, 0, 0, 0, 0, 0, 0, 0, 0, 0, 0, 0, 0, 0, 0, 0, 0, 0, 0, 0, 0, 0, 0, 0, 0, 0, 0, 0, 0, 0, 1, 0, 0])
_uv = me_cube.uv_layers.new(name='UVMap')
_uv.uv.foreach_set('vector', [0.0, 0.0, 0.0, 0.0, 0.0, 0.0, 0.0, 0.0, 0.0, 0.0, 0.0, 0.0, 0.0, 0.0, 0.0, 0.0, 0.0, 0.0, 0.0, 0.0, 0.0, 0.0, 0.0, 0.0, 0.0, 0.0, 0.0, 0.0, 0.0, 0.0, 0.0, 0.0, 0.0, 0.0, 0.0, 0.0, 0.0, 0.0, 0.0, 0.0, 0.0, 0.0, 0.0, 0.0, 0.0, 0.0, 0.0, 0.0, 0.0, 0.0, 0.0, 0.0, 0.0, 0.0, 0.0, 0.0, 0.0, 0.0, 0.0, 0.0, 0.0, 0.0, 0.0, 0.0, 0.0, 0.0, 0.0, 0.0, 0.0, 0.0, 0.0, 0.0, 0.0, 0.0, 0.0, 0.0, 0.0, 0.0, 0.0, 0.0, 0.0, 0.0, 0.0, 0.0, 0.0, 0.0, 0.0, 0.0, 0.0, 0.0, 0.0, 0.0, 0.0, 0.0, 0.0, 0.0, 0.0, 0.0, 0.0, 0.0, 0.0, 0.0, 0.0, 0.0, 0.0, 0.0, 0.0, 0.0, 0.0, 0.0, 0.0, 0.0, 0.0, 0.0, 0.0, 0.0, 0.0, 0.0, 0.0, 0.0, 0.0, 0.0, 0.0, 0.0, 0.0, 0.0, 0.0, 0.0, 0.0, 0.0, 0.0, 0.0, 0.0, 0.0, 0.0, 0.0, 0.0, 0.0, 0.0, 0.0, 0.0, 0.0, 0.0, 0.0, 0.0, 0.0, 0.0, 0.0, 0.0, 0.0, 0.0, 0.0, 0.0, 0.0, 0.0, 0.0, 0.0, 0.0, 0.0, 0.0, 0.0, 0.0, 0.0, 0.0, 0.0, 0.0, 0.0, 0.0, 0.0, 0.0, 0.0, 0.0, 0.0, 0.0, 0.0, 0.0, 0.0, 0.0, 0.0, 0.0, 0.0, 0.0, 0.0, 0.0, 0.0, 0.0, 0.0, 0.0, 0.0, 0.0, 0.0, 0.0, 0.0, 0.0, 0.0, 0.0, 0.0, 0.0, 0.0, 0.0, 0.0, 0.0, 0.0, 0.0, 0.0, 0.0, 0.0, 0.0, 0.0, 0.0, 0.0, 0.0, 0.0, 0.0, 0.0, 0.0, 0.0, 0.0, 0.0, 0.0, 0.0, 0.0, 0.0, 0.0, 0.0, 0.0, 0.0, 0.0, 0.0, 0.0, 0.0, 0.0, 0.0, 0.0, 0.0, 0.0, 0.0, 0.0, 0.0, 0.0, 0.0, 0.0, 0.0, 0.0, 0.0, 0.0, 0.0, 0.0, 0.0, 0.0, 0.0, 0.0, 0.0, 0.0, 0.0, 0.0, 0.0, 0.0, 0.0, 0.0, 0.0, 0.0, 0.0, 0.0, 0.0, 0.0, 0.0, 0.0, 0.0, 0.0, 0.0, 0.0, 0.0, 0.0, 0.0, 0.0, 0.0, 0.0, 0.0, 0.0, 0.0, 0.0, 0.0, 0.0, 0.0, 0.0, 0.0, 0.0, 0.0, 0.0, 0.0, 0.0, 0.0, 0.0, 0.0, 0.0, 0.0, 0.0, 0.0, 0.0, 0.0, 0.0, 0.0, 0.0, 0.0, 0.0, 0.0, 0.0, 0.0, 0.0, 0.0, 0.0, 0.0, 0.0, 0.0, 0.0, 0.0, 0.0, 0.0, 0.0, 0.0, 0.0, 0.0, 0.0, 0.0, 0.0, 0.0, 0.0, 0.0, 0.0, 0.0, 0.0, 0.0, 0.0, 0.0, 0.0, 0.0, 0.0, 0.0, 0.0, 0.0, 0.0, 0.0, 0.0, 0.0, 0.0, 0.0, 0.0, 0.0, 0.0, 0.0, 0.0, 0.0, 0.0, 0.0, 0.0, 0.0, 0.0, 0.0, 0.0, 0.0, 0.0, 0.0, 0.0, 0.0, 0.0, 0.0, 0.0, 0.0, 0.0, 0.0, 0.0, 0.0, 0.0, 0.0, 0.0, 0.0, 0.0, 0.0, 0.0, 0.0, 0.0, 0.0, 0.0, 0.0, 0.0, 0.0, 0.0, 0.0, 0.0, 0.0, 0.0, 0.0, 0.0, 0.0, 0.0, 0.0, 0.0, 0.0, 0.0, 0.0, 0.0, 0.0, 0.0, 0.0, 0.0, 0.0, 0.0, 0.0, 0.0, 0.0, 0.0, 0.0, 0.0, 0.0, 0.0, 0.0, 0.0, 0.0, 0.0, 0.0, 0.0, 0.0, 0.0, 0.0, 0.0, 0.0, 0.0, 0.0, 0.0, 0.0, 0.0, 0.0, 0.0, 0.0, 0.0, 0.0, 0.0, 0.0, 0.0, 0.0, 0.0, 0.0, 0.0, 0.0, 0.0, 0.0, 0.0, 0.0, 0.0, 0.0, 0.0, 0.0, 0.0, 0.0, 0.0, 0.0, 0.0, 0.0, 0.0, 0.0, 0.0, 0.0, 0.0, 0.0, 0.0, 0.0, 0.0, 0.0, 0.0, 0.0, 0.0, 0.0, 0.0, 0.0, 0.0, 0.0, 0.0, 0.0, 0.0, 0.0, 0.0, 0.0, 0.0, 0.0, 0.0, 0.0, 0.0, 0.0, 0.0, 0.0, 0.0, 0.0, 0.0, 0.0, 0.0, 0.0, 0.0, 0.0, 0.0, 0.0, 0.0, 0.0, 0.0, 0.0, 0.0, 0.0, 0.0, 0.0, 0.0, 0.0, 0.0, 0.0, 0.0, 0.0, 0.0, 0.0, 0.0, 0.0, 0.0, 0.0, 0.0, 0.0, 0.0, 0.0, 0.0, 0.0, 0.0, 0.0, 0.0, 0.0, 0.0, 0.0, 0.0, 0.0, 0.0, 0.0, 0.0, 0.0, 0.0, 0.0, 0.0, 0.0, 0.0, 0.0, 0.0, 0.0, 0.0, 0.0, 0.0, 0.0, 0.0, 0.0, 0.0, 0.0, 0.0, 0.0, 0.0, 0.0, 0.0, 0.0, 0.0, 0.0, 0.0, 0.0, 0.0, 0.0, 0.0, 0.0, 0.0, 0.0, 0.0, 0.0, 0.0, 0.0, 0.0, 0.0, 0.0, 0.0, 0.0, 0.0, 0.0, 0.0, 0.0, 0.0, 0.0, 0.0, 0.0, 0.0, 0.0, 0.0, 0.0, 0.0, 0.0, 0.0, 0.0, 0.0, 0.0, 0.0, 0.0, 0.0, 0.0, 0.0, 0.0, 0.0, 0.0, 0.0, 0.0, 0.0, 0.0, 0.0, 0.0, 0.0, 0.0, 0.0, 0.0, 0.0, 0.0, 0.0, 0.0, 0.0, 0.0, 0.0, 0.0, 0.0, 0.0, 0.0, 0.0, 0.0, 0.0, 0.0, 0.0, 0.0, 0.0, 0.0, 0.0, 0.0, 0.0, 0.0, 0.0, 0.0, 0.0, 0.0, 0.0, 0.0, 0.0, 0.0, 0.0, 0.0, 0.0, 0.0, 0.0, 0.0, 0.0, 0.0, 0.0, 0.0, 0.0, 0.0, 0.0, 0.0, 0.0, 0.0, 0.0, 0.0, 0.0, 0.0, 0.0, 0.0, 0.0, 0.0, 0.0, 0.0, 0.0, 0.0, 0.0, 0.0, 0.0, 0.0, 0.0, 0.0, 0.0, 0.0, 0.0, 0.0, 0.0, 0.0, 0.0, 0.0, 0.0, 0.0, 0.0, 0.0, 0.0, 0.0, 0.0, 0.0, 0.0, 0.0, 0.0, 0.0, 0.0, 0.0, 0.0, 0.0, 0.0, 0.0, 0.0, 0.0, 0.0, 0.0, 0.0, 0.0, 0.0, 0.0, 0.0, 0.0, 0.0, 0.0, 0.0, 0.0, 0.0, 0.0, 0.0, 0.0, 0.0, 0.0, 0.0, 0.0, 0.0, 0.0, 0.0, 0.0, 0.0, 0.0, 0.0, 0.0, 0.0, 0.0, 0.0, 0.0, 0.0, 0.0, 0.0, 0.0, 0.0, 0.0, 0.0, 0.0, 0.0, 0.0, 0.0, 0.0, 0.0, 0.0, 0.0, 0.0, 0.0, 0.0, 0.0, 0.0, 0.0, 0.0, 0.0, 0.0, 0.0, 0.0, 0.0, 0.0, 0.0, 0.0, 0.0, 0.0, 0.0, 0.0, 0.0, 0.0, 0.0, 0.0, 0.0, 0.0, 0.0, 0.0, 0.0, 0.0, 0.0, 0.0, 0.0, 0.0, 0.0, 0.0, 0.0, 0.0, 0.0, 0.0, 0.0, 0.0, 0.0, 0.0, 0.0, 0.0, 0.0, 0.0, 0.0, 0.0, 0.0, 0.0, 0.0, 0.0, 0.0, 0.0, 0.0, 0.0, 0.0, 0.0, 0.0, 0.0, 0.0, 0.0, 0.0, 0.0, 0.0, 0.0, 0.0, 0.0, 0.0, 0.0, 0.0, 0.0, 0.0, 0.0, 0.0, 0.0, 0.0, 0.0, 0.0, 0.0, 0.0, 0.0, 0.0, 0.0, 0.0, 0.0, 0.0, 0.0, 0.0, 0.0, 0.0, 0.0, 0.0, 0.0, 0.0, 0.0, 0.0, 0.0, 0.0, 0.0, 0.0, 0.0, 0.0, 0.0, 0.0, 0.0, 0.0, 0.0, 0.0, 0.0, 0.0, 0.0, 0.0, 0.0, 0.0, 0.0, 0.0, 0.0, 0.0, 0.0, 0.0, 0.0, 0.0, 0.0, 0.0, 0.0, 0.0, 0.0, 0.0, 0.0, 0.0, 0.0, 0.0, 0.0, 0.0, 0.0, 0.0, 0.0, 0.0, 0.0, 0.0, 0.0, 0.0, 0.0, 0.0, 0.0, 0.0, 0.0, 0.0, 0.0, 0.0, 0.0, 0.0, 0.0, 0.0, 0.0, 0.0, 0.0, 0.0, 0.0, 0.0, 0.0, 0.0, 0.0, 0.0, 0.0, 0.0, 0.0, 0.0, 0.0, 0.0, 0.0, 0.0, 0.0, 0.0, 0.0, 0.0, 0.0, 0.0, 0.0, 0.0, 0.0, 0.0, 0.0, 0.0, 0.0, 0.0, 0.0, 0.0, 0.0, 0.0, 0.0, 0.0, 0.0, 0.0, 0.0, 0.0, 0.0, 0.0, 0.0, 0.0, 0.0, 0.0, 0.0, 0.0, 0.0, 0.0, 0.0, 0.0, 0.0, 0.0, 0.0, 0.0, 0.0, 0.0, 0.0, 0.0, 0.0, 0.0, 0.0, 0.0, 0.0, 0.0, 0.0, 0.0, 0.0, 0.0, 0.0, 0.0, 0.0, 0.0, 0.0, 0.0, 0.0, 0.0, 0.0, 0.0, 0.0, 0.0, 0.0, 0.0, 0.0, 0.0, 0.0, 0.0, 0.0, 0.0, 0.0, 0.0, 0.0, 0.0, 0.0, 0.0, 0.0, 0.0, 0.0, 0.0, 0.0, 0.0, 0.0, 0.0, 0.0, 0.0, 0.0, 0.0, 0.0, 0.0, 0.0, 0.0, 0.0, 0.0, 0.0, 0.0, 0.0, 0.0, 0.0, 0.0, 0.0, 0.0, 0.0, 0.0, 0.0, 0.0, 0.0, 0.0, 0.0, 0.0, 0.0, 0.0, 0.0, 0.0, 0.0, 0.0, 0.0, 0.0, 0.0, 0.0, 0.0, 0.0, 0.0, 0.0, 0.0, 0.0, 0.0, 0.0, 0.0, 0.0, 0.0, 0.0, 0.0, 0.0, 0.0, 0.0, 0.0, 0.0, 0.0, 0.0, 0.0, 0.0, 0.0, 0.0, 0.0, 0.0, 0.0, 0.0, 0.0, 0.0, 0.0, 0.0, 0.0, 0.0, 0.0, 0.0, 0.0, 0.0, 0.0, 0.0, 0.0, 0.0, 0.0, 0.0, 0.0, 0.0, 0.0, 0.0, 0.0, 0.0, 0.0, 0.0, 0.0, 0.0, 0.0, 0.0, 0.0, 0.0, 0.0, 0.0, 0.0, 0.0, 0.0, 0.0, 0.0, 0.0, 0.0, 0.0, 0.0, 0.0, 0.0, 0.0, 0.0, 0.0, 0.0, 0.0, 0.0, 0.0, 0.0, 0.0, 0.0, 0.0, 0.0, 0.0, 0.0, 0.0, 0.0, 0.0, 0.0, 0.0, 0.0, 0.0, 0.0, 0.0, 0.0, 0.0, 0.0, 0.0, 0.0, 0.0, 0.0, 0.0, 0.0, 0.0, 0.0, 0.0, 0.0, 0.0, 0.0, 0.0, 0.0, 0.0, 0.0, 0.0, 0.0, 0.0, 0.0, 0.0, 0.0, 0.0, 0.0, 0.0, 0.0, 0.0, 0.0, 0.0, 0.0, 0.0, 0.0, 0.0, 0.0, 0.0, 0.0, 0.0, 0.0, 0.0, 0.0, 0.0, 0.0, 0.0, 0.0, 0.0, 0.0, 0.0, 0.0, 0.0, 0.0, 0.0, 0.0, 0.0, 0.0, 0.0, 0.0, 0.0, 0.0, 0.0, 0.0, 0.0, 0.0, 0.0, 0.0, 0.0, 0.0, 0.0, 0.0, 0.0, 0.0, 0.0, 0.0, 0.0, 0.0, 0.0, 0.0, 0.0, 0.0, 0.0, 0.0, 0.0, 0.0, 0.0, 0.0, 0.0, 0.0, 0.0, 0.0, 0.0, 0.0, 0.0, 0.0, 0.0, 0.0, 0.0, 0.0, 0.0, 0.0, 0.0, 0.0, 0.0, 0.0, 0.0, 0.0, 0.0, 0.0, 0.0, 0.0, 0.0, 0.0, 0.0, 0.0, 0.0, 0.0, 0.0, 0.0, 0.0, 0.0, 0.0, 0.0, 0.0, 0.0, 0.0, 0.0, 0.0, 0.0, 0.0, 0.0, 0.0, 0.0, 0.0, 0.0, 0.0, 0.0, 0.0, 0.0, 0.0, 0.0, 0.0, 0.0, 0.0, 0.0, 0.0, 0.0, 0.0, 0.0, 0.0, 0.0, 0.0, 0.0, 0.0, 0.0, 0.0, 0.0, 0.0, 0.0, 0.0, 0.0, 0.0, 0.0, 0.0, 0.0, 0.0, 0.0, 0.0, 0.0, 0.0, 0.0, 0.0, 0.0, 0.0, 0.0, 0.0, 0.0, 0.0, 0.0, 0.0, 0.0, 0.0, 0.0, 0.0, 0.0, 0.0, 0.0, 0.0, 0.0, 0.0, 0.0, 0.0, 0.0, 0.0, 0.0, 0.0, 0.0, 0.0, 0.0, 0.0, 0.0, 0.0, 0.0, 0.0, 0.0, 0.0, 0.0, 0.0, 0.0, 0.0, 0.0, 0.0, 0.0, 0.0, 0.0, 0.0, 0.0, 0.0, 0.0, 0.0, 0.0, 0.0, 0.0, 0.0, 0.0, 0.0, 0.0, 0.0, 0.0, 0.0, 0.0, 0.0, 0.0, 0.0, 0.0, 0.0, 0.0, 0.0, 0.0, 0.0, 0.0, 0.0, 0.0, 0.0, 0.0, 0.0, 0.0, 0.0, 0.0, 0.0, 0.0, 0.0, 0.0, 0.0, 0.0, 0.0, 0.0, 0.0, 0.0, 0.0, 0.0, 0.0, 0.0, 0.0, 0.0, 0.0, 0.0, 0.0, 0.0, 0.0, 0.0, 0.0, 0.0, 0.0, 0.0, 0.0, 0.0, 0.0, 0.0, 0.0, 0.0, 0.0, 0.0, 0.0, 0.0, 0.0, 0.0, 0.0, 0.0, 0.0, 0.0, 0.0, 0.0, 0.0, 0.0, 0.0, 0.0, 0.0, 0.0, 0.0, 0.0, 0.0, 0.0, 0.0, 0.0, 0.0, 0.0, 0.0, 0.0, 0.0, 0.0, 0.0, 0.0, 0.0, 0.0, 0.0, 0.0, 0.0, 0.0, 0.0, 0.0, 0.0, 0.0, 0.0, 0.0, 0.0, 0.0, 0.0, 0.0, 0.0, 0.0, 0.0, 0.0, 0.0, 0.0, 0.0, 0.0, 0.0, 0.0, 0.0, 0.0, 0.0, 0.0, 0.0, 0.0, 0.0, 0.0, 0.0, 0.0, 0.0, 0.0, 0.0, 0.0, 0.0, 0.0, 0.0, 0.0, 0.0, 0.0, 0.0, 0.0, 0.0, 0.0, 0.0, 0.0, 0.0, 0.0, 0.0, 0.0, 0.0, 0.0, 0.0, 0.0, 0.0, 0.0, 0.0, 0.0, 0.0, 0.0, 0.0, 0.0, 0.0, 0.0, 0.0, 0.0, 0.0, 0.0, 0.0, 0.0, 0.0, 0.0, 0.0, 0.0, 0.0, 0.0, 0.0, 0.0, 0.0, 0.0, 0.0, 0.0, 0.0, 0.0, 0.0, 0.0, 0.0, 0.0, 0.0, 0.0, 0.0, 0.0, 0.0, 0.0, 0.0, 0.0, 0.0, 0.0, 0.0, 0.0, 0.0, 0.0, 0.0, 0.0, 0.0, 0.0, 0.0, 0.0, 0.0, 0.0, 0.0, 0.0, 0.0, 0.0, 0.0, 0.0, 0.0, 0.0, 0.0, 0.0, 0.0, 0.0, 0.0, 0.0, 0.0, 0.0, 0.0, 0.0, 0.0, 0.0, 0.0, 0.0, 0.0, 0.0, 0.0, 0.0, 0.0, 0.0, 0.0, 0.0, 0.0, 0.0, 0.0, 0.0, 0.0, 0.0, 0.0, 0.0, 0.0, 0.0, 0.0, 0.0, 0.0, 0.0, 0.0, 0.0, 0.0, 0.0, 0.0, 0.0, 0.0, 0.0, 0.0, 0.0, 0.0, 0.0, 0.0, 0.0, 0.0, 0.0, 0.0, 0.0, 0.0, 0.0, 0.0, 0.0, 0.0, 0.0, 0.0, 0.0, 0.0, 0.0, 0.0, 0.0, 0.0, 0.0, 0.0, 0.0, 0.0, 0.0, 0.0, 0.0, 0.0, 0.0, 0.0, 0.0, 0.0, 0.0, 0.0, 0.0, 0.0, 0.0, 0.0, 0.0, 0.0, 0.0, 0.0, 0.0, 0.0, 0.0, 0.0, 0.0, 0.0, 0.0, 0.0, 0.0, 0.0, 0.0, 0.0, 0.0, 0.0, 0.0, 0.0, 0.0, 0.0, 0.0, 0.0, 0.0, 0.0, 0.0, 0.0, 0.0, 0.0, 0.0, 0.0, 0.0, 0.0, 0.0, 0.0, 0.0, 0.0, 0.0, 0.0, 0.0, 0.0, 0.0, 0.0, 0.0, 0.0, 0.0, 0.0, 0.0, 0.0, 0.0, 0.0, 0.0, 0.0, 0.0, 0.0, 0.0, 0.0, 0.0, 0.0, 0.0, 0.0, 0.0, 0.0, 0.0, 0.0, 0.0, 0.0, 0.0, 0.0, 0.0, 0.0, 0.0, 0.0, 0.0, 0.0, 0.0, 0.0, 0.0, 0.0, 0.0, 0.0, 0.0, 0.0, 0.0, 0.0, 0.0, 0.0, 0.0, 0.0, 0.0, 0.0, 0.0, 0.0, 0.0, 0.0, 0.0, 0.0, 0.0, 0.0, 0.0, 0.0, 0.0, 0.0, 0.0, 0.0, 0.0, 0.0, 0.0, 0.0, 0.0, 0.0, 0.0, 0.0, 0.0, 0.0, 0.0, 0.0, 0.0, 0.0, 0.0, 0.0, 0.0, 0.0, 0.0, 0.0, 0.0, 0.0, 0.0, 0.0, 0.0, 0.0, 0.0, 0.0, 0.0, 0.0, 0.0, 0.0, 0.0, 0.0, 0.0, 0.0, 0.0, 0.0, 0.0, 0.0, 0.0, 0.0, 0.0, 0.0, 0.0, 0.0, 0.0, 0.0, 0.0, 0.0, 0.0, 0.0, 0.0, 0.0, 0.0, 0.0, 0.0, 0.0, 0.0, 0.0, 0.0, 0.0, 0.0, 0.0, 0.0, 0.0, 0.0, 0.0, 0.0, 0.0, 0.0, 0.0, 0.0, 0.0, 0.0, 0.0, 0.0, 0.0, 0.0, 0.0, 0.0, 0.0, 0.0, 0.0, 0.0, 0.0, 0.0, 0.0, 0.0, 0.0, 0.0, 0.0, 0.0, 0.0, 0.0, 0.0, 0.0, 0.0, 0.0, 0.0, 0.0, 0.0, 0.0, 0.0, 0.0, 0.0, 0.0, 0.0, 0.0, 0.0, 0.0, 0.0, 0.0, 0.0, 0.0, 0.0, 0.0, 0.0, 0.0, 0.0, 0.0, 0.0, 0.0, 0.0, 0.0, 0.0, 0.0, 0.0, 0.0, 0.0, 0.0, 0.0, 0.0, 0.0, 0.0, 0.0, 0.0, 0.0, 0.0, 0.0, 0.0, 0.0, 0.0, 0.0, 0.0, 0.0, 0.0, 0.0, 0.0, 0.0, 0.0, 0.0, 0.0, 0.0, 0.0, 0.0, 0.0, 0.0, 0.0, 0.0, 0.0, 0.0, 0.0, 0.0, 0.0, 0.0, 0.0, 0.0, 0.0, 0.0, 0.0, 0.0, 0.0, 0.0, 0.0, 0.0, 0.0, 0.0, 0.0, 0.0, 0.0, 0.0, 0.0, 0.0, 0.0, 0.0, 0.0, 0.0, 0.0, 0.0, 0.0, 0.0, 0.0, 0.0, 0.0, 0.0, 0.0, 0.0, 0.0, 0.0, 0.0, 0.0, 0.0, 0.0, 0.0, 0.0, 0.0, 0.0, 0.0, 0.0, 0.0, 0.0, 0.0, 0.0, 0.0, 0.0, 0.0, 0.0, 0.0, 0.0, 0.0, 0.0, 0.0, 0.0, 0.0, 0.0, 0.0, 0.0, 0.0, 0.0, 0.0, 0.0, 0.0, 0.0, 0.0, 0.0, 0.0, 0.0, 0.0, 0.0, 0.0, 0.0, 0.0, 0.0, 0.0, 0.0, 0.0, 0.0, 0.0, 0.0, 0.0, 0.0, 0.0, 0.0, 0.0, 0.0, 0.0, 0.0, 0.0, 0.0, 0.0, 0.0, 0.0, 0.0, 0.0, 0.0, 0.0, 0.0, 0.0, 0.0, 0.0, 0.0, 0.0, 0.0, 0.0, 0.0, 0.0, 0.0, 0.0, 0.0, 0.0, 0.0, 0.0, 0.0, 0.0, 0.0, 0.0, 0.0, 0.0, 0.0, 0.0, 0.0, 0.0, 0.0, 0.0, 0.0, 0.0, 0.0, 0.0, 0.0, 0.0, 0.0, 0.0, 0.0, 0.0, 0.0, 0.0, 0.0, 0.0, 0.0, 0.0, 0.0, 0.0, 0.0, 0.0, 0.0, 0.0, 0.0, 0.0, 0.0, 0.0, 0.0, 0.0, 0.0, 0.0, 0.0, 0.0, 0.0, 0.0, 0.0, 0.0, 0.0, 0.0, 0.0, 0.0, 0.0, 0.0, 0.0, 0.0, 0.0, 0.0, 0.0, 0.0, 0.0, 0.0, 0.0, 0.0, 0.0, 0.0, 0.0, 0.0, 0.0, 0.0, 0.0, 0.0, 0.0, 0.0, 0.0, 0.0, 0.0, 0.0, 0.0, 0.0, 0.0, 0.0, 0.0, 0.0, 0.0, 0.0, 0.0, 0.0, 0.0, 0.0, 0.0, 0.0, 0.0, 0.0, 0.0, 0.0, 0.0, 0.0, 0.0, 0.0, 0.0, 0.0, 0.0, 0.0, 0.0, 0.0, 0.0, 0.0, 0.0, 0.0, 0.0, 0.0, 0.0, 0.0, 0.0, 0.0, 0.0, 0.0, 0.0, 0.0, 0.0, 0.0, 0.0, 0.0, 0.0, 0.0, 0.0, 0.0, 0.0, 0.0, 0.0, 0.0, 0.0, 0.0, 0.0, 0.0, 0.0, 0.0, 0.0, 0.0, 0.0, 0.0, 0.0, 0.0, 0.0, 0.0, 0.0, 0.0, 0.0, 0.0, 0.0, 0.0, 0.0, 0.0, 0.0, 0.0, 0.0, 0.0, 0.0, 0.0, 0.0, 0.0, 0.0, 0.0, 0.0, 0.0, 0.0, 0.0, 0.0, 0.0, 0.0, 0.0, 0.0, 0.0, 0.0, 0.0, 0.0, 0.0, 0.0, 0.0, 0.0, 0.0, 0.0, 0.0, 0.0, 0.0, 0.0, 0.0, 0.0, 0.0, 0.0, 0.0, 0.0, 0.0, 0.0, 0.0, 0.0, 0.0, 0.0, 0.0, 0.0, 0.0, 0.0, 0.0, 0.0, 0.0, 0.0, 0.0, 0.0, 0.0, 0.0, 0.0, 0.0, 0.0, 0.0, 0.0, 0.0, 0.0, 0.0, 0.0, 0.0, 0.0, 0.0, 0.0, 0.0, 0.0, 0.0, 0.0, 0.0, 0.0, 0.0, 0.0, 0.0, 0.0, 0.0, 0.0, 0.0, 0.0, 0.0, 0.0, 0.0, 0.0, 0.0, 0.0, 0.0, 0.0, 0.0, 0.0, 0.0, 0.0, 0.0, 0.0, 0.0, 0.0, 0.0, 0.0, 0.0, 0.0, 0.0, 0.0, 0.0, 0.0, 0.0, 0.0, 0.0, 0.0, 0.0, 0.0, 0.0, 0.0, 0.0, 0.0, 0.0, 0.0, 0.0, 0.0, 0.0, 0.0, 0.0, 0.0, 0.0, 0.0, 0.0, 0.0, 0.0, 0.0, 0.0, 0.0, 0.0, 0.0, 0.0, 0.0, 0.0, 0.0, 0.0, 0.0, 0.0, 0.0, 0.0, 0.0, 0.0, 0.0, 0.0, 0.0, 0.0, 0.0, 0.0, 0.0, 0.0, 0.0, 0.0, 0.0, 0.0, 0.0, 0.0, 0.0, 0.0, 0.0, 0.0, 0.0, 0.0, 0.0, 0.0, 0.0, 0.0, 0.0, 0.0, 0.0, 0.0, 0.0, 0.0, 0.0, 0.0, 0.0, 0.0, 0.0, 0.0, 0.0, 0.0, 0.0, 0.0, 0.0, 0.0, 0.0, 0.0, 0.0, 0.0, 0.0, 0.0, 0.0, 0.0, 0.0, 0.0, 0.0, 0.0, 0.0, 0.0, 0.0, 0.0, 0.0, 0.0, 0.0, 0.0, 0.0, 0.0, 0.0, 0.0, 0.0, 0.0, 0.0, 0.0, 0.0, 0.0, 0.0, 0.0, 0.0, 0.0, 0.0, 0.0, 0.0, 0.0, 0.0, 0.0, 0.0, 0.0, 0.0, 0.0, 0.0, 0.0, 0.0, 0.0, 0.0, 0.0, 0.0, 0.0, 0.0, 0.0, 0.0, 0.0, 0.0, 0.0, 0.0, 0.0, 0.0, 0.0, 0.0, 0.0, 0.0, 0.0, 0.0, 0.0, 0.0, 0.0, 0.0, 0.0, 0.0, 0.0, 0.0, 0.0, 0.0, 0.0, 0.0, 0.0, 0.0, 0.0, 0.0, 0.0, 0.0, 0.0, 0.0, 0.0, 0.0, 0.0, 0.0, 0.0, 0.0, 0.0, 0.0, 0.0, 0.0, 0.0, 0.0, 0.0, 0.0, 0.0, 0.0, 0.0, 0.0, 0.0, 0.0, 0.0, 0.0, 0.0, 0.0, 0.0, 0.0, 0.0, 0.0, 0.0, 0.0, 0.0, 0.0, 0.0, 0.0, 0.0, 0.0, 0.0, 0.0, 0.0, 0.0, 0.0, 0.0, 0.0, 0.0, 0.0, 0.0, 0.0, 0.0, 0.0, 0.0, 0.0, 0.0, 0.0, 0.0, 0.0, 0.0, 0.0, 0.0, 0.0, 0.0, 0.0, 0.0, 0.0, 0.0, 0.0, 0.0, 0.0, 0.0, 0.0, 0.0, 0.0, 0.0, 0.0, 0.0, 0.0, 0.0, 0.0, 0.0, 0.0, 0.0, 0.0, 0.0, 0.0, 0.0, 0.0, 0.0, 0.0, 0.0, 0.0, 0.0, 0.0, 0.0, 0.0, 0.0, 0.0, 0.0, 0.0, 0.0, 0.0, 0.0, 0.0, 0.0, 0.0, 0.0, 0.0, 0.0, 0.0, 0.0, 0.0, 0.0, 0.0, 0.0, 0.0, 0.0, 0.0, 0.0, 0.0, 0.0, 0.0, 0.0, 0.0, 0.0, 0.0, 0.0, 0.0, 0.0, 0.0, 0.0, 0.0, 0.0, 0.0, 0.0, 0.0, 0.0, 0.0, 0.0, 0.0, 0.0, 0.0, 0.0, 0.0, 0.0, 0.0, 0.0, 0.0, 0.0, 0.0, 0.0, 0.0, 0.0, 0.0, 0.0, 0.0, 0.0, 0.0, 0.0, 0.0, 0.0, 0.0, 0.0, 0.0, 0.0, 0.0, 0.0, 0.0, 0.0, 0.0, 0.0, 0.0, 0.0, 0.0, 0.0, 0.0, 0.0, 0.0, 0.0, 0.0, 0.0, 0.0, 0.0, 0.0, 0.0, 0.0, 0.0, 0.0, 0.0, 0.0, 0.0, 0.0, 0.0, 0.0, 0.0, 0.0, 0.0, 0.0, 0.0, 0.0, 0.0, 0.0, 0.0, 0.0, 0.0, 0.0, 0.0, 0.0, 0.0, 0.0, 0.0, 0.0, 0.0, 0.0, 0.0, 0.0, 0.0, 0.0, 0.0, 0.0, 0.0, 0.0, 0.0, 0.0, 0.0, 0.0, 0.0, 0.0, 0.0, 0.0, 0.0, 0.0, 0.0, 0.0, 0.0, 0.0, 0.0, 0.0, 0.0, 0.0, 0.0, 0.0, 0.0, 0.0, 0.0, 0.0, 0.0, 0.0, 0.0, 0.0, 0.0, 0.0, 0.0, 0.0, 0.0, 0.0, 0.0, 0.0, 0.0, 0.0, 0.0, 0.0, 0.0, 0.0, 0.0, 0.0, 0.0, 0.0, 0.0, 0.0, 0.0, 0.0, 0.0, 0.0, 0.0, 0.0, 0.0, 0.0, 0.0, 0.0, 0.0, 0.0, 0.0, 0.0, 0.0, 0.0, 0.0, 0.0, 0.0, 0.0, 0.0, 0.0, 0.0, 0.0, 0.0, 0.0, 0.0, 0.0, 0.0, 0.0, 0.0, 0.0, 0.0, 0.0, 0.0, 0.0, 0.0, 0.0, 0.0, 0.0, 0.0, 0.0, 0.0, 0.0, 0.0, 0.0, 0.0, 0.0, 0.0, 0.0, 0.0, 0.0, 0.0, 0.0, 0.0, 0.0, 0.0, 0.0, 0.0, 0.0, 0.0, 0.0, 0.0, 0.0, 0.0, 0.0, 0.0, 0.0, 0.0, 0.0, 0.0, 0.0, 0.0, 0.0, 0.0, 0.0, 0.0, 0.0, 0.0, 0.0, 0.0, 0.0, 0.0, 0.0, 0.0, 0.0, 0.0, 0.0, 0.0, 0.0, 0.0, 0.0, 0.0, 0.0, 0.0, 0.0, 0.0, 0.0, 0.0, 0.0, 0.0, 0.0, 0.0, 0.0, 0.0, 0.0, 0.0, 0.0, 0.0, 0.0, 0.0, 0.0, 0.0, 0.0, 0.0, 0.0, 0.0, 0.0, 0.0, 0.0, 0.0, 0.0, 0.0, 0.0, 0.0, 0.0, 0.0, 0.0, 0.0, 0.0, 0.0, 0.0, 0.0, 0.0, 0.0, 0.0, 0.0, 0.0, 0.0, 0.0, 0.0, 0.0, 0.0, 0.0, 0.0, 0.0, 0.0, 0.0, 0.0, 0.0, 0.0, 0.0, 0.0, 0.0, 0.0, 0.0, 0.0, 0.0, 0.0, 0.0, 0.0, 0.0, 0.0, 0.0, 0.0, 0.0, 0.0, 0.0, 0.0, 0.0, 0.0, 0.0, 0.0, 0.0, 0.0, 0.0, 0.0, 0.0, 0.0, 0.0, 0.0, 0.0, 0.0, 0.0, 0.0, 0.0, 0.0, 0.0, 0.0, 0.0, 0.0, 0.0, 0.0, 0.0, 0.0, 0.0, 0.0, 0.0, 0.0, 0.0, 0.0, 0.0, 0.0, 0.0, 0.0, 0.0, 0.0, 0.0, 0.0, 0.0, 0.0, 0.0, 0.0, 0.0, 0.0, 0.0, 0.0, 0.0, 0.0, 0.0, 0.0, 0.0, 0.0, 0.0, 0.0, 0.0, 0.0, 0.0, 0.0, 0.0, 0.0, 0.0, 0.0, 0.0, 0.0, 0.0, 0.0, 0.0, 0.0, 0.0, 0.0, 0.0, 0.0, 0.0, 0.0, 0.0, 0.0, 0.0, 0.0, 0.0, 0.0, 0.0, 0.0, 0.0, 0.0, 0.0, 0.0, 0.0, 0.0, 0.0, 0.0, 0.0, 0.0, 0.0, 0.0, 0.0, 0.0, 0.0, 0.0, 0.0, 0.0, 0.0, 0.0, 0.0, 0.0, 0.0, 0.0, 0.0, 0.0, 0.0, 0.0, 0.0, 0.0, 0.0, 0.0, 0.0, 0.0, 0.0, 0.0, 0.0, 0.0, 0.0, 0.0, 0.0, 0.0, 0.0, 0.0, 0.0, 0.0, 0.0, 0.0, 0.0, 0.0, 0.0, 0.0, 0.0, 0.0, 0.0, 0.0, 0.0, 0.0, 0.0, 0.0, 0.0, 0.0, 0.0, 0.0, 0.0, 0.0, 0.0, 0.0, 0.0, 0.0, 0.0, 0.0, 0.0, 0.0, 0.0, 0.0, 0.0, 0.0, 0.0, 0.0, 0.0, 0.0, 0.0, 0.0, 0.0, 0.0, 0.0, 0.0, 0.0, 0.0, 0.0, 0.0, 0.0, 0.0, 0.0, 0.0, 0.0, 0.0, 0.0, 0.0, 0.0, 0.0, 0.0, 0.0, 0.0, 0.0, 0.0, 0.0, 0.0, 0.0, 0.0, 0.0, 0.0, 0.0, 0.0, 0.0, 0.0, 0.0, 0.0, 0.0, 0.0, 0.0, 0.0, 0.0, 0.0, 0.0, 0.0, 0.0, 0.0, 0.0, 0.0, 0.0, 0.0, 0.0, 0.0, 0.0, 0.0, 0.0, 0.0, 0.0, 0.0, 0.0, 0.0, 0.0, 0.0, 0.0, 0.0, 0.0, 0.0, 0.0, 0.0, 0.0, 0.0, 0.0, 0.0, 0.0, 0.0, 0.0, 0.0, 0.0, 0.0, 0.0, 0.0, 0.0, 0.0, 0.0, 0.0, 0.0, 0.0, 0.0, 0.0, 0.0, 0.0, 0.0, 0.0, 0.0, 0.0, 0.0, 0.0, 0.0, 0.0, 0.0, 0.0, 0.0, 0.0, 0.0, 0.0, 0.0, 0.0, 0.0, 0.0, 0.0, 0.0, 0.0, 0.0, 0.0, 0.0, 0.0, 0.0, 0.0, 0.0, 0.0, 0.0, 0.0, 0.0, 0.0, 0.0, 0.0, 0.0, 0.0, 0.0, 0.0, 0.0, 0.0, 0.0, 0.0, 0.0, 0.0, 0.0, 0.0, 0.0, 0.0, 0.0, 0.0, 0.0, 0.0, 0.0, 0.0, 0.0, 0.0, 0.0, 0.0, 0.0, 0.0, 0.0, 0.0, 0.0, 0.0, 0.0, 0.0, 0.0, 0.0, 0.0, 0.0, 0.0, 0.0, 0.0, 0.0, 0.0, 0.0, 0.0, 0.0, 0.0, 0.0, 0.0, 0.0, 0.0, 0.0, 0.0, 0.0, 0.0, 0.0, 0.0, 0.0, 0.0, 0.0, 0.0, 0.0, 0.0, 0.0, 0.0, 0.0, 0.0, 0.0, 0.0, 0.0, 0.0, 0.0, 0.0, 0.0, 0.0, 0.0, 0.0, 0.0, 0.0, 0.0, 0.0, 0.0, 0.0, 0.0, 0.0, 0.0, 0.0, 0.0, 0.0, 0.0, 0.0, 0.0, 0.0, 0.0, 0.0, 0.0, 0.0, 0.0, 0.0, 0.0, 0.0, 0.0, 0.0, 0.0, 0.0, 0.0, 0.0, 0.0, 0.0, 0.0, 0.0, 0.0, 0.0, 0.0, 0.0, 0.0, 0.0, 0.0, 0.0, 0.0, 0.0, 0.0, 0.0, 0.0, 0.0, 0.0, 0.0, 0.0, 0.0, 0.0, 0.0, 0.0, 0.0, 0.0, 0.0, 0.0, 0.0, 0.0, 0.0, 0.0, 0.0, 0.0, 0.0, 0.0, 0.0, 0.0, 0.0, 0.0, 0.0, 0.0, 0.0, 0.0, 0.0, 0.0, 0.0, 0.0, 0.0, 0.0, 0.0, 0.0, 0.0, 0.0, 0.0, 0.0, 0.0, 0.0, 0.0, 0.0, 0.0, 0.0, 0.0, 0.0, 0.0, 0.0, 0.0, 0.0, 0.0, 0.0, 0.0, 0.0, 0.0, 0.0, 0.0, 0.0, 0.0, 0.0, 0.0, 0.0, 0.0, 0.0, 0.0, 0.0, 0.0, 0.0, 0.0, 0.0, 0.0, 0.0, 0.0, 0.0, 0.0, 0.0, 0.0, 0.0, 0.0, 0.0, 0.0, 0.0, 0.0, 0.0, 0.0, 0.0, 0.0, 0.0, 0.0, 0.0, 0.0, 0.0, 0.0, 0.0, 0.0, 0.0, 0.0, 0.0, 0.0, 0.0, 0.0, 0.0, 0.0, 0.0, 0.0, 0.0, 0.0, 0.0, 0.0, 0.0, 0.0, 0.0, 0.0, 0.0, 0.0, 0.0, 0.0, 0.0, 0.0, 0.0, 0.0, 0.0, 0.0, 0.0, 0.0, 0.0, 0.0, 0.0, 0.0, 0.0, 0.0, 0.0, 0.0, 0.0, 0.0, 0.0, 0.0, 0.0, 0.0, 0.0, 0.0, 0.0, 0.0, 0.0, 0.0, 0.0, 0.0, 0.0, 0.0, 0.0, 0.0, 0.0, 0.0, 0.0, 0.0, 0.0, 0.0, 0.0, 0.0, 0.0, 0.0, 0.0, 0.0, 0.0, 0.0, 0.0, 0.0, 0.0, 0.0, 0.0, 0.0, 0.0, 0.0, 0.0, 0.0, 0.0, 0.0, 0.0, 0.0, 0.0, 0.0, 0.0, 0.0, 0.0, 0.0, 0.0, 0.0, 0.0, 0.0, 0.0, 0.0, 0.0, 0.0, 0.0, 0.0, 0.0, 0.0, 0.0, 0.0, 0.0, 0.0, 0.0, 0.0, 0.0, 0.0, 0.0, 0.0, 0.0, 0.0, 0.0, 0.0, 0.0, 0.0, 0.0, 0.0, 0.0, 0.0, 0.0, 0.0, 0.0, 0.0, 0.0, 0.0, 0.0, 0.0, 0.0, 0.0, 0.0, 0.0, 0.0, 0.0, 0.0, 0.0, 0.0, 0.0, 0.0, 0.0, 0.0, 0.0, 0.0, 0.0, 0.0, 0.0, 0.0, 0.0, 0.0, 0.0, 0.0, 0.0, 0.0, 0.0, 0.0, 0.0, 0.0, 0.0, 0.0, 0.0, 0.0, 0.0, 0.0, 0.0, 0.0, 0.0, 0.0, 0.0, 0.0, 0.0, 0.0, 0.0, 0.0, 0.0, 0.0, 0.0, 0.0, 0.0, 0.0, 0.0, 0.0, 0.0, 0.0, 0.0, 0.0, 0.0, 0.0, 0.0, 0.0, 0.0, 0.0, 0.0, 0.0, 0.0, 0.0, 0.0, 0.0, 0.0, 0.0, 0.0, 0.0, 0.0, 0.0, 0.0, 0.0, 0.0, 0.0, 0.0, 0.0, 0.0, 0.0, 0.0, 0.0, 0.0, 0.0, 0.0, 0.0, 0.0, 0.0, 0.0, 0.0, 0.0, 0.0, 0.0, 0.0, 0.0, 0.0, 0.0, 0.0, 0.0, 0.0, 0.0, 0.0, 0.0, 0.0, 0.0, 0.0, 0.0, 0.0, 0.0, 0.0, 0.0, 0.0, 0.0, 0.0, 0.0, 0.0, 0.0, 0.0, 0.0, 0.0, 0.0, 0.0, 0.0, 0.0, 0.0, 0.0, 0.0, 0.0, 0.0, 0.0, 0.0, 0.0, 0.0, 0.0, 0.0, 0.0, 0.0, 0.0, 0.0, 0.0, 0.0, 0.0, 0.0, 0.0, 0.0, 0.0, 0.0, 0.0, 0.0, 0.0, 0.0, 0.0, 0.0, 0.0, 0.0, 0.0, 0.0, 0.0, 0.0, 0.0, 0.0, 0.0, 0.0, 0.0, 0.0, 0.0, 0.0, 0.0, 0.0, 0.0, 0.0, 0.0, 0.0, 0.0, 0.0, 0.0, 0.0, 0.0, 0.0, 0.0, 0.0, 0.0, 0.0, 0.0, 0.0, 0.0, 0.0, 0.0, 0.0, 0.0, 0.0, 0.0, 0.0, 0.0, 0.0, 0.0, 0.0, 0.0, 0.0, 0.0, 0.0, 0.0, 0.0, 0.0, 0.0, 0.0, 0.0, 0.0, 0.0, 0.0, 0.0, 0.0, 0.0, 0.0, 0.0, 0.0, 0.0, 0.0, 0.0, 0.0, 0.0, 0.0, 0.0, 0.0, 0.0, 0.0, 0.0, 0.0, 0.0, 0.0, 0.0, 0.0, 0.0, 0.0, 0.0, 0.0, 0.0, 0.0, 0.0, 0.0, 0.0, 0.0, 0.0, 0.0, 0.0, 0.0, 0.0, 0.0, 0.0, 0.0, 0.0, 0.0, 0.0, 0.0, 0.0, 0.0, 0.0, 0.0, 0.0, 0.0, 0.0, 0.0, 0.0, 0.0, 0.0, 0.0, 0.0, 0.0, 0.0, 0.0, 0.0, 0.0, 0.0, 0.0, 0.0, 0.0, 0.0, 0.0, 0.0, 0.0, 0.0, 0.0, 0.0, 0.0, 0.0, 0.0, 0.0, 0.0, 0.0, 0.0, 0.0, 0.0, 0.0, 0.0, 0.0, 0.0, 0.0, 0.0, 0.0, 0.0, 0.0, 0.0, 0.0, 0.0, 0.0, 0.0, 0.0, 0.0, 0.0, 0.0, 0.0, 0.0, 0.0, 0.0, 0.0, 0.0, 0.0, 0.0, 0.0, 0.0, 0.0, 0.0, 0.0, 0.0, 0.0, 0.0, 0.0, 0.0, 0.0, 0.0, 0.0, 0.0, 0.0, 0.0, 0.0, 0.0, 0.0, 0.0, 0.0, 0.0, 0.0, 0.0, 0.0, 0.0, 0.0, 0.0, 0.0, 0.0, 0.0, 0.0, 0.0, 0.0, 0.0, 0.0, 0.0, 0.0, 0.0, 0.0, 0.0, 0.0, 0.0, 0.0, 0.0, 0.0, 0.0, 0.0, 0.0, 0.0, 0.0, 0.0, 0.0, 0.0, 0.0, 0.0, 0.0, 0.0, 0.0, 0.0, 0.0, 0.0, 0.0, 0.0, 0.0, 0.0, 0.0, 0.0, 0.0, 0.0, 0.0, 0.0, 0.0, 0.0, 0.0, 0.0, 0.0, 0.0, 0.0, 0.0, 0.0, 0.0, 0.0, 0.0, 0.0, 0.0, 0.0, 0.0, 0.0, 0.0, 0.0, 0.0, 0.0, 0.0, 0.0, 0.0, 0.0, 0.0, 0.0, 0.0, 0.0, 0.0, 0.0, 0.0, 0.0, 0.0, 0.0, 0.0, 0.0, 0.0, 0.0, 0.0, 0.0, 0.0, 0.0, 0.0, 0.0, 0.0, 0.0, 0.0, 0.0, 0.0, 0.0, 0.0, 0.0, 0.0, 0.0, 0.0, 0.0, 0.0, 0.0, 0.0, 0.0, 0.0, 0.0, 0.0, 0.0, 0.0, 0.0, 0.0, 0.0, 0.0, 0.0, 0.0, 0.0, 0.0, 0.0, 0.0, 0.0, 0.0, 0.0, 0.0, 0.0, 0.0, 0.0, 0.0, 0.0, 0.0, 0.0, 0.0, 0.0, 0.0, 0.0, 0.0, 0.0, 0.0, 0.0, 0.0, 0.0, 0.0, 0.0, 0.0, 0.0, 0.0, 0.0, 0.0, 0.0, 0.0, 0.0, 0.0, 0.0, 0.0, 0.0, 0.0, 0.0, 0.0, 0.0, 0.0, 0.0, 0.0, 0.0, 0.0, 0.0, 0.0, 0.0, 0.0, 0.0, 0.0, 0.0, 0.0, 0.0, 0.0, 0.0, 0.0, 0.0, 0.0, 0.0, 0.0, 0.0, 0.0, 0.0, 0.0, 0.0, 0.0, 0.0, 0.0, 0.0, 0.0, 0.0, 0.0, 0.0, 0.0, 0.0, 0.0, 0.0, 0.0, 0.0, 0.0, 0.0, 0.0, 0.0, 0.0, 0.0, 0.0, 0.0, 0.0, 0.0, 0.0, 0.0, 0.0, 0.0, 0.0, 0.0, 0.0, 0.0, 0.0, 0.0, 0.0, 0.0, 0.0, 0.0, 0.0, 0.0, 0.0, 0.0, 0.0, 0.0, 0.0, 0.0, 0.0, 0.0, 0.0, 0.0, 0.0, 0.0, 0.0, 0.0, 0.0, 0.0, 0.0, 0.0, 0.0, 0.0, 0.0, 0.0, 0.0, 0.0, 0.0, 0.0, 0.0, 0.0, 0.0, 0.0, 0.0, 0.0, 0.0, 0.0, 0.0, 0.0, 0.0, 0.0, 0.0, 0.0, 0.0, 0.0, 0.0, 0.0, 0.0, 0.0, 0.0, 0.0, 0.0, 0.0, 0.0, 0.0, 0.0, 0.0, 0.0, 0.0, 0.0, 0.0, 0.0, 0.0, 0.0, 0.0, 0.0, 0.0, 0.0, 0.0, 0.0, 0.0, 0.0, 0.0, 0.0, 0.0, 0.0, 0.0, 0.0, 0.0, 0.0, 0.0, 0.0, 0.0, 0.0, 0.0, 0.0, 0.0, 0.0, 0.0, 0.0, 0.0, 0.0, 0.0, 0.0, 0.0, 0.0, 0.0, 0.0, 0.0, 0.0, 0.0, 0.0, 0.0, 0.0, 0.0, 0.0, 0.0, 0.0, 0.0, 0.0, 0.0, 0.0, 0.0, 0.0, 0.0, 0.0, 0.0, 0.0, 0.0, 0.0, 0.0, 0.0, 0.0, 0.0, 0.0, 0.0, 0.0, 0.0, 0.0, 0.0, 0.0, 0.0, 0.0, 0.0, 0.0, 0.0, 0.0, 0.0, 0.0, 0.0, 0.0, 0.0, 0.0, 0.0, 0.0, 0.0, 0.0, 0.0, 0.0, 0.0, 0.0, 0.0, 0.0, 0.0, 0.0, 0.0, 0.0, 0.0, 0.0, 0.0, 0.0, 0.0, 0.0, 0.0, 0.0, 0.0, 0.0, 0.0, 0.0, 0.0, 0.0, 0.0, 0.0, 0.0, 0.0, 0.0, 0.0, 0.0, 0.0, 0.0, 0.0, 0.0, 0.0, 0.0, 0.0, 0.0, 0.0, 0.0, 0.0, 0.0, 0.0, 0.0, 0.0, 0.0, 0.0, 0.0, 0.0, 0.0, 0.0, 0.0, 0.0, 0.0, 0.0, 0.0, 0.0, 0.0, 0.0, 0.0, 0.0, 0.0, 0.0, 0.0, 0.0, 0.0, 0.0, 0.0, 0.0, 0.0, 0.0, 0.0, 0.0, 0.0, 0.0, 0.0, 0.0, 0.0, 0.0, 0.0, 0.0, 0.0, 0.0, 0.0, 0.0, 0.0, 0.0, 0.0, 0.0, 0.0, 0.0, 0.0, 0.0, 0.0, 0.0, 0.0, 0.0, 0.0, 0.0, 0.0, 0.0, 0.0, 0.0, 0.0, 0.0, 0.0, 0.0, 0.0, 0.0, 0.0, 0.0, 0.0, 0.0, 0.0, 0.0, 0.0, 0.0, 0.0, 0.0, 0.0, 0.0, 0.0, 0.0, 0.0, 0.0, 0.0, 0.0, 0.0, 0.0, 0.0, 0.0, 0.0, 0.0, 0.0, 0.0, 0.0, 0.0, 0.0, 0.0, 0.0, 0.0, 0.0, 0.0, 0.0, 0.0, 0.0, 0.0, 0.0, 0.0, 0.0, 0.0, 0.0, 0.0, 0.0, 0.0, 0.0, 0.0, 0.0, 0.0, 0.0, 0.0, 0.0, 0.0, 0.0, 0.0, 0.0, 0.0, 0.0, 0.0, 0.0, 0.0, 0.0, 0.0, 0.0, 0.0, 0.0, 0.0, 0.0, 0.0, 0.0, 0.0, 0.0, 0.0, 0.0, 0.0, 0.0, 0.0, 0.0, 0.0, 0.0, 0.0, 0.0, 0.0, 0.0, 0.0, 0.0, 0.0, 0.0, 0.0, 0.0, 0.0, 0.0, 0.0, 0.0, 0.0, 0.0, 0.0, 0.0, 0.0, 0.0, 0.0, 0.0, 0.0, 0.0, 0.0, 0.0, 0.0, 0.0, 0.0, 0.0, 0.0, 0.0, 0.0, 0.0, 0.0, 0.0, 0.0, 0.0, 0.0, 0.0, 0.0, 0.0, 0.0, 0.0, 0.0, 0.0, 0.0, 0.0, 0.0, 0.0, 0.0, 0.0, 0.0, 0.0, 0.0, 0.0, 0.0, 0.0, 0.0, 0.0, 0.0, 0.0, 0.0, 0.0, 0.0, 0.0, 0.0, 0.0, 0.0, 0.0, 0.0, 0.0, 0.0, 0.0, 0.0, 0.0, 0.0, 0.0, 0.0, 0.0, 0.0, 0.0, 0.0, 0.0, 0.0, 0.0, 0.0, 0.0, 0.0, 0.0, 0.0, 0.0, 0.0, 0.0, 0.0, 0.0, 0.0, 0.0, 0.0, 0.0, 0.0, 0.0, 0.0, 0.0, 0.0, 0.0, 0.0, 0.0, 0.0, 0.0, 0.0, 0.0, 0.0, 0.0, 0.0, 0.0, 0.0, 0.0, 0.0, 0.0, 0.0, 0.0, 0.0, 0.0, 0.0, 0.0, 0.0, 0.0, 0.0, 0.0, 0.0, 0.0, 0.0, 0.0, 0.0, 0.0, 0.0, 0.0, 0.0, 0.0, 0.0, 0.0, 0.0, 0.0, 0.0, 0.0, 0.0, 0.0, 0.0, 0.0, 0.0, 0.0, 0.0, 0.0, 0.0, 0.0, 0.0, 0.0, 0.0, 0.0, 0.0, 0.0, 0.0, 0.0, 0.0, 0.0, 0.0, 0.0, 0.0, 0.0, 0.0, 0.0, 0.0, 0.0, 0.0, 0.0, 0.0, 0.0, 0.0, 0.0, 0.0, 0.0, 0.0, 0.0, 0.0, 0.0, 0.0, 0.0, 0.0, 0.0, 0.0, 0.0, 0.0, 0.0, 0.0, 0.0, 0.0, 0.0, 0.0, 0.0, 0.0, 0.0, 0.0, 0.0, 0.0, 0.0, 0.0, 0.0, 0.0, 0.0, 0.0, 0.0, 0.0, 0.0, 0.0, 0.0, 0.0, 0.0, 0.0, 0.0, 0.0, 0.0, 0.0, 0.0, 0.0, 0.0, 0.0, 0.0, 0.0, 0.0, 0.0, 0.0, 0.0, 0.0, 0.0, 0.0, 0.0, 0.0, 0.0, 0.0, 0.0, 0.0, 0.0, 0.0, 0.0, 0.0, 0.0, 0.0, 0.0, 0.0, 0.0, 0.0, 0.0, 0.0, 0.0, 0.0, 0.0, 0.0, 0.0, 0.0, 0.0, 0.0, 0.0, 0.0, 0.0, 0.0, 0.0, 0.0, 0.0, 0.0, 0.0, 0.0, 0.0, 0.0, 0.0, 0.0, 0.0, 0.0, 0.0, 0.0, 0.0, 0.0, 0.0, 0.0, 0.0, 0.0, 0.0, 0.0, 0.0, 0.0, 0.0, 0.0, 0.0, 0.0, 0.0, 0.0, 0.0, 0.0, 0.0, 0.0, 0.0, 0.0, 0.0, 0.0, 0.0, 0.0, 0.0, 0.0, 0.0, 0.0, 0.0, 0.0, 0.0, 0.0, 0.0, 0.0, 0.0, 0.0, 0.0, 0.0, 0.0, 0.0, 0.0, 0.0, 0.0, 0.0, 0.0, 0.0, 0.0, 0.0, 0.0, 0.0, 0.0, 0.0, 0.0, 0.0, 0.0, 0.0, 0.0, 0.0, 0.0, 0.0, 0.0, 0.0, 0.0, 0.0, 0.0, 0.0, 0.0, 0.0, 0.0, 0.0, 0.0, 0.0, 0.0, 0.0, 0.0, 0.0, 0.0, 0.0, 0.0, 0.0, 0.0, 0.0, 0.0, 0.0, 0.0, 0.0, 0.0, 0.0, 0.0])
me_cube.materials.append(mat_jakalfur)
me_cube.materials.append(mat_jakalfur2)
me_cube.materials.append(mat_jakalmouth)
me_cube.materials.append(mat_jakaleyes)
me_cube.use_remesh_preserve_volume = False
me_cube.use_remesh_preserve_attributes = False
me_cube.use_mirror_vertex_groups = False
me_cube.update()
arm_armature = bpy.data.armatures.new('Armature')  # bones are not reproduced

# ---- objects
ob_armature = bpy.data.objects.new('Armature', arm_armature)
ob_wolf = bpy.data.objects.new('Wolf', me_cube)

# ---- transforms, parenting, visibility, modifiers, constraints
ob_armature.location = (0.0, 0.0, 0.0)
ob_armature.scale = (0.3225, 0.3225, 0.3225)
ob_armature.hide_viewport = True
ob_armature.show_in_front = True
ob_armature.lineart.crease_threshold = 0.0
ob_wolf.parent = ob_armature
ob_wolf.location = (0.0, 0.0, 0.0)
ob_wolf.lock_rotations_4d = False
ob_wolf.empty_display_type = 'ARROWS'
ob_wolf.lineart.crease_threshold = 0.0
_vg = ob_wolf.vertex_groups.new(name='Root')
_vg = ob_wolf.vertex_groups.new(name='Pelvis')
for _i, _w in zip([2, 7, 8, 69, 70, 71, 79, 212, 214, 218, 220, 237, 239, 249, 309, 311, 333, 340, 343, 346, 357, 358, 360, 365, 366, 371, 379, 381, 386, 387, 388, 392, 401, 404, 407, 411, 418], [0.31, 0.04803, 0.3002, 0.003284, 0.00233, 0.0607, 0.1627, 0.08746, 0.4972, 0.726, 0.08116, 0.002426, 0.04803, 0.1385, 0.2845, 0.1155, 0.3488, 0.3218, 0.3778, 0.288, 0.07754, 0.2574, 0.5831, 0.07806, 0.1508, 0.04442, 0.001498, 0.0153, 0.2002, 0.2778, 0.3951, 0.2888, 0.1768, 0.3735, 0.07996, 0.00264, 0.01464]): _vg.add([_i], _w, 'REPLACE')
_vg = ob_wolf.vertex_groups.new(name='BackLower')
for _i, _w in zip([1, 2, 8, 9, 10, 25, 38, 79, 214, 218, 239, 249, 309, 311, 333, 340, 343, 346, 358, 360, 365, 366, 371, 372, 373, 375, 380, 381, 386, 387, 388, 390, 392, 394, 398, 399, 400, 401, 404, 405, 407, 409, 411, 412, 413, 418, 419, 420, 422, 423, 425, 426, 427, 429, 430], [0.5347, 0.6311, 0.1321, 0.02933, 0.09471, 0.1004, 0.02114, 0.02827, 0.01105, 0.1475, 0.004784, 0.04241, 0.03429, 0.03063, 0.1429, 0.1372, 0.07063, 0.5648, 0.655, 0.01515, 0.697, 0.0283, 0.4946, 0.24, 0.2417, 0.03224, 0.01971, 0.5598, 0.1498, 0.1326, 0.03861, 0.1766, 0.5541, 0.0005729, 0.08505, 0.08493, 0.007402, 0.7423, 0.1021, 0.0008504, 0.7169, 0.01223, 0.2534, 0.09877, 0.03451, 0.5901, 0.02304, 0.1926, 0.0002819, 0.179, 0.08358, 0.007007, 0.0009118, 0.075, 0.003325]): _vg.add([_i], _w, 'REPLACE')
_vg = ob_wolf.vertex_groups.new(name='BackMiddle')
for _i, _w in zip([1, 2, 8, 9, 10, 25, 38, 39, 40, 154, 171, 174, 253, 313, 340, 346, 358, 365, 369, 371, 372, 373, 374, 375, 378, 380, 381, 384, 386, 389, 390, 392, 394, 397, 398, 399, 400, 401, 403, 404, 405, 407, 409, 411, 412, 413, 414, 417, 418, 419, 420, 421, 422, 423, 424, 425, 426, 427, 428, 429, 430], [0.4422, 0.0275, 0.008529, 0.2459, 0.5406, 0.5578, 0.805, 0.07051, 0.01854, 0.02619, 0.07029, 0.01493, 0.4221, 0.02786, 0.0006595, 0.03738, 0.02671, 0.1555, 0.06859, 0.3376, 0.719, 0.5869, 0.396, 0.275, 0.01885, 0.7245, 0.3673, 0.01203, 0.0004034, 0.002264, 0.6678, 0.0359, 0.09308, 0.05827, 0.5279, 0.7519, 0.2247, 0.03219, 0.1191, 0.0009389, 0.2659, 0.1244, 0.3263, 0.5709, 0.5377, 0.2787, 0.06212, 0.07624, 0.3386, 0.7352, 0.765, 0.01505, 0.09605, 0.6576, 0.05865, 0.7518, 0.2209, 0.2659, 0.1191, 0.6553, 0.2796]): _vg.add([_i], _w, 'REPLACE')
_vg = ob_wolf.vertex_groups.new(name='BackUpper')
for _i, _w in zip([0, 9, 10, 25, 34, 38, 39, 154, 156, 171, 181, 190, 210, 253, 254, 313, 314, 317, 318, 324, 332, 342, 347, 352, 355, 362, 367, 369, 371, 373, 374, 375, 376, 377, 378, 380, 384, 385, 389, 390, 391, 393, 394, 397, 398, 399, 400, 402, 403, 405, 406, 408, 409, 410, 411, 412, 413, 414, 415, 416, 417, 419, 421, 422, 423, 424, 425, 426, 427, 428, 429, 430], [0.08913, 0.3857, 0.1455, 0.1397, 0.2004, 0.1362, 0.01532, 0.05042, 0.03489, 0.02395, 0.0004328, 2.946e-06, 0.0007798, 0.4501, 0.0432, 0.05526, 0.03193, 0.0004651, 0.0947, 4.034e-06, 0.06128, 0.06594, 0.4706, 0.1676, 0.001739, 0.126, 0.04584, 0.6943, 0.02165, 0.05065, 0.4677, 0.3597, 0.1032, 0.05402, 0.2217, 0.1643, 0.1444, 0.1153, 0.599, 0.03262, 0.0671, 0.4758, 0.3869, 0.09669, 0.1398, 0.06558, 0.2378, 0.212, 0.1608, 0.1436, 0.1253, 0.1377, 0.08371, 0.1663, 0.05452, 0.1607, 0.3597, 0.414, 0.078, 0.2067, 0.5245, 0.1554, 0.1632, 0.3709, 0.04071, 0.09698, 0.06705, 0.2515, 0.1451, 0.1713, 0.06998, 0.09195]): _vg.add([_i], _w, 'REPLACE')
_vg = ob_wolf.vertex_groups.new(name='Neck')
for _i, _w in zip([0, 9, 10, 14, 34, 51, 61, 185, 190, 196, 198, 199, 210, 216, 217, 229, 254, 255, 318, 324, 331, 332, 339, 342, 347, 348, 351, 352, 355, 362, 367, 368, 369, 375, 376, 377, 378, 382, 384, 385, 389, 391, 393, 394, 395, 396, 398, 400, 402, 403, 406, 408, 410, 413, 414, 415, 416, 417, 421, 422, 426, 428], [0.4243, 0.03637, 0.0002925, 0.022, 0.4876, 0.1791, 0.1946, 0.1737, 0.05186, 0.0001465, 0.004802, 0.02655, 0.1287, 0.02285, 0.06384, 0.1936, 0.4535, 0.1727, 0.6389, 0.04785, 6.256e-05, 0.4287, 0.02164, 0.597, 0.3723, 0.03157, 0.03353, 0.4544, 0.1219, 0.1243, 0.2642, 0.0536, 0.01302, 0.02111, 0.1541, 0.4237, 0.03336, 0.05485, 0.09708, 0.6334, 0.3025, 0.5832, 0.3475, 0.1078, 0.1654, 0.02064, 0.00044, 0.01121, 0.4225, 0.008445, 0.116, 0.5135, 0.0403, 0.01844, 0.1784, 0.07203, 0.2856, 0.0002112, 0.09275, 0.0883, 0.0101, 0.007219]): _vg.add([_i], _w, 'REPLACE')
_vg = ob_wolf.vertex_groups.new(name='Head')
for _i, _w in zip([14, 16, 17, 19, 20, 21, 22, 23, 51, 52, 53, 54, 55, 56, 57, 58, 59, 60, 61, 120, 126, 132, 133, 134, 136, 137, 140, 141, 144, 145, 148, 149, 157, 184, 185, 186, 196, 199, 216, 217, 221, 222, 223, 224, 225, 226, 227, 228, 229, 254, 255, 295, 302, 305, 306, 315, 316, 318, 319, 320, 330, 331, 337, 339, 342, 348, 351, 352, 363, 364, 368, 377, 382, 385, 391, 395, 396, 408, 414, 416], [0.5976, 0.06534, 0.03688, 0.2975, 0.8149, 0.984, 0.7834, 0.2608, 0.5006, 0.9865, 0.933, 0.0002894, 0.0833, 0.9557, 0.5798, 0.9949, 0.6423, 0.0861, 0.2211, 0.8054, 0.8577, 0.01501, 0.9771, 0.001318, 0.284, 0.8205, 0.06897, 0.4853, 0.9451, 0.6463, 0.0002374, 0.2637, 0.7355, 0.6201, 0.5324, 0.9977, 0.1833, 0.05733, 0.6454, 0.02137, 0.9906, 0.9285, 0.1015, 0.9517, 0.5803, 0.8143, 0.6367, 0.06838, 0.2137, 0.0497, 0.5316, 0.9165, 0.002381, 0.5943, 0.48, 0.7378, 0.9945, 0.08244, 0.9984, 0.6211, 0.003653, 0.1823, 0.1223, 0.6466, 0.09503, 0.25, 0.2707, 0.02103, 0.0001954, 0.006708, 0.02124, 0.05143, 0.5764, 0.07451, 0.1049, 0.4956, 0.1355, 0.04779, 0.0006762, 0.006566]): _vg.add([_i], _w, 'REPLACE')
_vg = ob_wolf.vertex_groups.new(name='Jaw')
for _i, _w in zip([14, 15, 16, 17, 19, 20, 22, 23, 51, 52, 53, 54, 55, 56, 57, 59, 61, 126, 127, 128, 131, 132, 133, 136, 137, 140, 144, 145, 148, 149, 157, 184, 185, 196, 216, 221, 222, 223, 224, 225, 226, 227, 229, 255, 295, 315, 318, 320, 330, 331, 339, 342, 348, 351, 363, 364, 382, 385, 391, 395, 396, 408], [0.2717, 0.9945, 0.9276, 0.9496, 0.6997, 0.183, 0.2111, 0.7285, 0.08606, 0.0002468, 0.05569, 0.987, 0.9113, 0.008951, 0.3908, 0.02006, 0.02548, 0.0005943, 0.9969, 0.9934, 0.9963, 0.9693, 0.01052, 0.7132, 0.1759, 0.924, 0.03866, 0.3455, 0.9853, 0.7254, 0.05743, 0.02072, 0.1638, 0.001079, 0.1045, 0.000229, 0.05842, 0.892, 0.01175, 0.3902, 0.0015, 0.02185, 0.02315, 0.184, 0.0006314, 0.05711, 0.01697, 0.02107, 0.9837, 0.001042, 0.1043, 0.007337, 0.6799, 0.6544, 0.9826, 0.9859, 0.2302, 0.01964, 0.01555, 0.2764, 0.817, 0.001123]): _vg.add([_i], _w, 'REPLACE')
_vg = ob_wolf.vertex_groups.new(name='ArmUpper.L')
for _i, _w in zip([9, 10, 25, 38, 171, 172, 173, 174, 229, 242, 245, 246, 247, 248, 253, 313, 314, 317, 318, 325, 326, 327, 328, 329, 338, 344, 352, 353, 367, 371, 373, 374, 375, 377, 384, 385, 389, 391, 393, 394, 398, 400, 402, 403, 406, 408, 410, 411, 412, 413, 414, 415, 416, 417, 418, 419, 421, 422, 423, 424, 425, 426, 427, 428, 429, 430], [0.1351, 0.1531, 0.04343, 0.0001388, 0.8806, 0.9647, 0.9109, 0.9641, 0.00409, 0.9046, 0.09232, 0.4078, 0.4868, 0.1759, 0.1089, 0.8851, 0.9149, 0.9647, 0.0003737, 0.8272, 0.9826, 0.5866, 0.4862, 0.5073, 0.538, 0.9744, 0.0003179, 0.01794, 4.549e-05, 0.01217, 0.002471, 0.0004907, 0.09394, 0.05754, 0.001916, 0.05686, 0.01801, 0.08883, 0.1229, 0.06836, 0.02065, 0.02299, 0.1893, 0.0002344, 0.7228, 0.1942, 0.7569, 0.05751, 0.1099, 0.1798, 0.204, 0.8124, 0.4083, 0.3676, 0.004436, 0.06685, 0.6668, 0.3535, 0.08613, 0.8257, 0.07297, 0.4289, 0.5713, 0.6433, 0.1841, 0.6017]): _vg.add([_i], _w, 'REPLACE')
_vg = ob_wolf.vertex_groups.new(name='ArmLower.L')
for _i, _w in zip([158, 159, 160, 161, 165, 167, 168, 169, 170, 172, 173, 232, 233, 242, 244, 245, 246, 247, 248, 288, 289, 290, 291, 292, 325, 327, 328, 329, 338, 353, 354], [0.1477, 0.01991, 0.5621, 0.02266, 0.47, 0.1095, 0.9903, 0.9943, 0.9292, 0.01719, 0.087, 0.0003499, 0.00056, 0.09462, 0.9825, 0.9023, 0.592, 0.5132, 0.8237, 0.5331, 0.1271, 0.5499, 0.3673, 0.9503, 0.1727, 0.4134, 0.5137, 0.4923, 0.462, 0.9739, 0.983]): _vg.add([_i], _w, 'REPLACE')
_vg = ob_wolf.vertex_groups.new(name='ArmHand.L')
for _i, _w in zip([158, 159, 160, 161, 165, 167, 170, 230, 231, 232, 233, 234, 243, 252, 263, 270, 272, 274, 288, 289, 290, 291, 292], [0.7597, 0.7048, 0.4062, 0.7158, 0.5165, 0.5997, 0.05829, 0.02115, 0.2279, 0.0705, 0.06183, 0.04098, 0.02758, 0.004896, 0.06576, 0.01873, 0.0588, 0.01671, 0.4555, 0.4892, 0.3262, 0.6059, 0.03448]): _vg.add([_i], _w, 'REPLACE')
_vg = ob_wolf.vertex_groups.new(name='ArmUpper.R')
for _i, _w in zip([9, 10, 25, 34, 39, 40, 41, 61, 74, 75, 76, 77, 78, 154, 156, 181, 191, 192, 193, 194, 195, 200, 204, 205, 209, 254, 318, 332, 342, 347, 352, 362, 369, 371, 373, 374, 375, 376, 378, 380, 381, 384, 385, 389, 390, 394, 397, 398, 399, 400, 403, 405, 409, 411, 412, 413, 414, 421, 422, 426, 428], [0.1343, 0.03252, 0.1287, 0.1618, 0.8846, 0.9613, 0.9046, 0.0005599, 0.9612, 0.09468, 0.4053, 0.4958, 0.1752, 0.8918, 0.9102, 0.9646, 0.8346, 0.9814, 0.5937, 0.4923, 0.5553, 0.5423, 0.9769, 0.9209, 0.01584, 0.04811, 0.07848, 0.0007644, 0.08887, 0.105, 0.2561, 0.717, 0.1848, 0.01257, 0.05744, 0.1167, 0.1834, 0.6953, 0.693, 0.07188, 0.006127, 0.69, 0.03686, 0.006441, 0.08625, 0.3085, 0.8259, 0.1887, 0.07288, 0.4372, 0.6541, 0.5726, 0.5553, 0.002999, 0.06591, 0.0942, 0.09414, 0.0001845, 0.05837, 0.02228, 0.0009471]): _vg.add([_i], _w, 'REPLACE')
_vg = ob_wolf.vertex_groups.new(name='ArmLower.R')
for _i, _w in zip([26, 27, 28, 31, 32, 35, 36, 37, 41, 42, 63, 64, 74, 75, 76, 77, 78, 114, 115, 116, 117, 118, 119, 191, 193, 194, 195, 200, 203, 205, 209], [0.1632, 0.07672, 0.3719, 0.3852, 0.01899, 0.9903, 0.994, 0.9528, 0.09492, 0.1429, 0.004206, 0.002431, 0.0226, 0.9006, 0.5945, 0.5042, 0.8244, 0.5208, 0.1827, 0.9138, 0.9592, 0.9546, 0.8753, 0.1653, 0.4063, 0.5077, 0.4443, 0.4576, 0.9844, 0.07589, 0.9755]): _vg.add([_i], _w, 'REPLACE')
_vg = ob_wolf.vertex_groups.new(name='ArmHand.R')
for _i, _w in zip([26, 27, 28, 31, 32, 37, 42, 43, 44, 62, 63, 64, 65, 66, 82, 83, 84, 96, 100, 108, 114, 115, 116, 117, 118, 119], [0.7653, 0.8224, 0.5799, 0.5984, 0.7063, 0.03231, 0.5445, 0.5058, 0.002847, 0.06945, 0.2497, 0.2798, 0.009905, 0.06795, 0.004447, 0.0005136, 0.005059, 0.02517, 0.01836, 0.0001403, 0.4686, 0.6695, 0.06547, 0.01691, 0.03081, 0.1055]): _vg.add([_i], _w, 'REPLACE')
_vg = ob_wolf.vertex_groups.new(name='DeathArmUpper.R')
_vg = ob_wolf.vertex_groups.new(name='DeathArmLower.R')
_vg = ob_wolf.vertex_groups.new(name='DeathArmHand.R')
_vg = ob_wolf.vertex_groups.new(name='DeathArmFingers.R')
_vg = ob_wolf.vertex_groups.new(name='DeathArmUpper.L')
_vg = ob_wolf.vertex_groups.new(name='DeathArmLower.L')
_vg = ob_wolf.vertex_groups.new(name='DeathArmHand.L')
_vg = ob_wolf.vertex_groups.new(name='DeathArmFingers.L')
_vg = ob_wolf.vertex_groups.new(name='DeathHead')
_vg = ob_wolf.vertex_groups.new(name='DeathJaw')
_vg = ob_wolf.vertex_groups.new(name='Pelvis.001')
for _i, _w in zip([3, 4, 5, 6, 7, 8, 69, 70, 188, 197, 206, 207, 208, 211, 212, 213, 214, 218, 220, 237, 309, 321, 323, 334, 335, 343, 345, 349, 350, 356, 357, 360, 366, 379, 383, 388], [0.3261, 0.4214, 0.4213, 0.4202, 0.1067, 0.01453, 0.02329, 0.004998, 0.174, 0.05882, 0.2434, 0.01737, 0.2421, 0.13, 0.5698, 0.1794, 0.2856, 0.03988, 0.1744, 0.02324, 0.0277, 0.006997, 0.174, 0.02357, 0.05873, 0.0001109, 0.2549, 0.01715, 0.2412, 0.1296, 0.3267, 0.1618, 0.003057, 0.1609, 0.005959, 0.06061]): _vg.add([_i], _w, 'REPLACE')
_vg = ob_wolf.vertex_groups.new(name='Tail')
for _i, _w in zip([3, 4, 5, 6, 12, 13, 18, 188, 197, 206, 208, 211, 212, 213, 214, 220, 323, 334, 335, 345, 350, 356, 357, 379], [0.5753, 0.1485, 0.1484, 0.1479, 0.9127, 0.8949, 0.8947, 0.7337, 0.01495, 0.6471, 0.1195, 0.06498, 0.1389, 0.03547, 0.004747, 0.03896, 0.7338, 0.9426, 0.01492, 0.6306, 0.1193, 0.06473, 0.05484, 0.02996]): _vg.add([_i], _w, 'REPLACE')
_vg = ob_wolf.vertex_groups.new(name='Tail.001')
for _i, _w in zip([12, 13, 18, 50, 155, 182, 183, 334], [0.07742, 0.1038, 0.104, 0.5318, 0.7946, 0.5257, 0.6658, 0.005438]): _vg.add([_i], _w, 'REPLACE')
_vg = ob_wolf.vertex_groups.new(name='Tail.002')
for _i, _w in zip([11, 49, 50, 152, 153, 155, 180, 182, 183], [0.9721, 0.9206, 0.4644, 0.7928, 0.9292, 0.1907, 0.7037, 0.4675, 0.3325]): _vg.add([_i], _w, 'REPLACE')
_vg = ob_wolf.vertex_groups.new(name='Tail.003')
for _i, _w in zip([11, 24, 48, 49, 150, 151, 152, 153, 178, 179, 180], [0.003073, 0.9999, 0.9976, 0.07596, 1.0, 0.9999, 0.2059, 0.07038, 1.0, 1.0, 0.2901]): _vg.add([_i], _w, 'REPLACE')
_vg = ob_wolf.vertex_groups.new(name='LegUpper.L')
for _i, _w in zip([2, 3, 4, 5, 6, 7, 8, 70, 79, 163, 175, 176, 177, 208, 212, 213, 214, 218, 235, 236, 237, 238, 239, 240, 249, 308, 310, 321, 323, 335, 340, 341, 343, 345, 349, 350, 356, 357, 359, 360, 361, 366, 370, 371, 379, 383, 386, 387, 388, 392, 401, 404, 407, 411], [0.00344, 0.0473, 0.2127, 0.2128, 0.2136, 0.414, 0.2662, 0.02432, 0.03339, 0.000973, 0.6583, 0.6492, 0.9249, 0.00823, 0.06672, 0.1503, 0.0201, 0.003326, 0.5305, 0.8694, 0.9225, 0.9485, 0.9093, 0.9652, 0.7662, 0.0002024, 0.0004673, 0.006027, 0.06947, 0.8859, 0.01249, 0.004347, 0.1143, 0.08717, 0.9432, 0.6035, 0.7717, 0.5147, 0.5843, 0.1856, 0.7153, 0.7743, 0.9501, 0.002817, 0.6413, 0.9541, 0.6022, 0.5586, 0.4736, 0.103, 0.009788, 0.3998, 0.0441, 6.4e-05]): _vg.add([_i], _w, 'REPLACE')
_vg = ob_wolf.vertex_groups.new(name='LegMiddle.L')
for _i, _w in zip([162, 163, 164, 175, 176, 177, 235, 236, 240, 241, 301, 308, 310, 322, 341, 359, 361, 370], [0.05118, 0.2719, 0.08175, 0.3278, 0.3498, 0.06595, 0.4378, 0.1258, 0.01704, 0.04089, 0.4755, 0.5067, 0.5374, 0.3636, 0.2706, 0.4172, 0.2737, 0.04285]): _vg.add([_i], _w, 'REPLACE')
_vg = ob_wolf.vertex_groups.new(name='LegLower.L')
for _i, _w in zip([162, 163, 164, 166, 175, 235, 241, 275, 280, 284, 287, 293, 294, 296, 297, 298, 299, 300, 301, 303, 307, 308, 310, 322, 341, 361], [0.9476, 0.7171, 0.9172, 0.9066, 0.001972, 0.0213, 0.9533, 0.04234, 0.00585, 0.04966, 0.02287, 0.6004, 0.1528, 0.4461, 0.9942, 0.4943, 0.9246, 0.4332, 0.516, 0.995, 0.9964, 0.4895, 0.4576, 0.6327, 0.7155, 3.914e-05]): _vg.add([_i], _w, 'REPLACE')
_vg = ob_wolf.vertex_groups.new(name='LegFoot.L')
for _i, _w in zip([166, 256, 262, 266, 268, 275, 276, 280, 284, 285, 287, 293, 294, 296, 298, 299, 300], [0.07219, 0.0001073, 0.000187, 0.0024, 0.004051, 0.1503, 1.188e-05, 0.2269, 0.1467, 0.0004046, 0.1515, 0.1672, 0.5366, 0.4095, 0.3482, 0.0539, 0.2745]): _vg.add([_i], _w, 'REPLACE')
_vg = ob_wolf.vertex_groups.new(name='LegUpper.R')
for _i, _w in zip([3, 4, 5, 6, 7, 8, 29, 45, 46, 47, 67, 68, 69, 70, 71, 72, 79, 143, 146, 188, 189, 197, 201, 202, 206, 207, 208, 211, 212, 213, 214, 215, 218, 219, 220, 238, 249, 309, 311, 321, 333, 340, 343, 346, 350, 357, 358, 360, 365, 371, 379, 383, 386, 404], [0.04676, 0.2082, 0.2083, 0.209, 0.4043, 0.2526, 0.0008365, 0.6527, 0.9505, 0.9189, 0.556, 0.7059, 0.9213, 0.9227, 0.9014, 0.9588, 0.7471, 0.0002036, 0.007888, 0.0692, 0.7179, 0.8853, 0.5174, 0.001224, 0.08187, 0.9421, 0.601, 0.7705, 0.1254, 0.6036, 0.1351, 0.7143, 0.03729, 0.9439, 0.6844, 0.008086, 0.02927, 0.614, 0.8228, 0.9508, 0.4786, 0.493, 0.4176, 0.09292, 0.006137, 0.003096, 0.02213, 0.0005019, 0.02265, 0.01139, 0.1354, 0.004043, 0.01208, 0.1057]): _vg.add([_i], _w, 'REPLACE')
_vg = ob_wolf.vertex_groups.new(name='LegMiddle.R')
for _i, _w in zip([29, 30, 45, 46, 47, 67, 68, 72, 130, 138, 143, 146, 187, 189, 201, 202, 215, 219], [0.2718, 0.06612, 0.3463, 0.03345, 0.07359, 0.4197, 0.2924, 0.02548, 0.478, 0.4744, 0.5056, 0.8476, 0.3643, 0.2704, 0.4825, 0.1709, 0.2747, 0.05037]): _vg.add([_i], _w, 'REPLACE')
_vg = ob_wolf.vertex_groups.new(name='LegLower.R')
for _i, _w in zip([29, 30, 33, 67, 73, 101, 102, 107, 110, 111, 113, 121, 122, 123, 124, 125, 129, 130, 135, 138, 142, 143, 146, 187, 189, 202, 215], [0.7177, 0.9328, 0.9133, 0.01479, 0.9294, 0.0001728, 0.05673, 0.005389, 0.05929, 2.905e-06, 0.02845, 0.6647, 0.1798, 0.4408, 0.995, 0.5541, 0.437, 0.5134, 0.9942, 0.5234, 0.9938, 0.4906, 0.1251, 0.6319, 9.337e-05, 0.8223, 4.079e-05]): _vg.add([_i], _w, 'REPLACE')
_vg = ob_wolf.vertex_groups.new(name='LegFoot.R')
for _i, _w in zip([33, 73, 86, 88, 91, 101, 102, 103, 106, 107, 110, 111, 113, 121, 122, 123, 125, 129], [0.06324, 0.05588, 0.0001745, 0.00142, 8.419e-05, 0.0001605, 0.1438, 4.021e-05, 6.988e-06, 0.09581, 0.1547, 0.0006997, 0.1728, 0.08067, 0.5182, 0.3993, 0.4006, 0.2837]): _vg.add([_i], _w, 'REPLACE')
_vg = ob_wolf.vertex_groups.new(name='IKEye.L')
_vg = ob_wolf.vertex_groups.new(name='IKEye.R')
_vg = ob_wolf.vertex_groups.new(name='HeadEar.L')
for _i, _w in zip([0, 60, 120, 126, 141, 184, 185, 190, 196, 199, 210, 224, 225, 226, 227, 228, 229, 295, 302, 304, 305, 306, 312, 315, 320, 324, 331, 332, 336, 337, 339, 351, 355, 367, 368, 377, 382, 385, 389, 391, 393, 395, 402, 406, 408, 416], [0.1893, 0.05545, 0.08542, 0.006423, 0.06211, 0.007081, 0.09766, 0.06936, 0.0004254, 0.3643, 0.03036, 0.004742, 0.0005425, 0.1268, 0.2965, 0.8652, 0.508, 0.02044, 0.9705, 0.9984, 0.1851, 0.4275, 0.9979, 0.1771, 0.3023, 0.8502, 0.7635, 0.01388, 0.9699, 0.7228, 0.2027, 0.02176, 0.8063, 0.5051, 0.8895, 0.3807, 0.1121, 0.00142, 0.00447, 0.1098, 0.02488, 0.01712, 0.1456, 0.0004427, 0.06149, 0.03055]): _vg.add([_i], _w, 'REPLACE')
_vg = ob_wolf.vertex_groups.new(name='HeadEar.R')
for _i, _w in zip([0, 14, 34, 51, 56, 57, 59, 60, 61, 120, 126, 134, 139, 141, 147, 157, 184, 190, 196, 198, 199, 210, 216, 217, 226, 227, 228, 254, 255, 295, 305, 306, 318, 320, 324, 331, 332, 337, 342, 347, 348, 352, 355, 362, 367, 376, 389], [0.2796, 0.08573, 0.1227, 0.2006, 0.003665, 0.0006131, 0.2928, 0.8362, 0.5037, 0.09067, 0.08782, 0.9543, 0.9972, 0.43, 0.9944, 0.1801, 0.3051, 0.8467, 0.7641, 0.9621, 0.5231, 0.8004, 0.2039, 0.8826, 0.01045, 5.555e-05, 0.04181, 0.3661, 0.08174, 0.00674, 0.2039, 0.06981, 0.02333, 0.009462, 0.06928, 0.00161, 0.4549, 0.1377, 0.1141, 0.02162, 0.01846, 0.05099, 0.03035, 0.0002199, 0.1635, 0.0001833, 0.003233]): _vg.add([_i], _w, 'REPLACE')
_vg = ob_wolf.vertex_groups.new(name='ArmFinger.L.001')
for _i, _w in zip([159, 160, 161, 167, 232, 233, 234, 243, 250, 272, 273, 274, 283, 286, 289, 290], [2.561e-05, 0.004559, 0.04578, 0.236, 0.6113, 0.8315, 0.003166, 0.3903, 0.4313, 0.1537, 0.1035, 0.05155, 0.0001816, 0.001545, 0.3664, 0.09516]): _vg.add([_i], _w, 'REPLACE')
_vg = ob_wolf.vertex_groups.new(name='ArmFinger.L.006')
for _i, _w in zip([232, 243, 250, 272, 273, 283, 286], [0.1991, 0.157, 0.5134, 0.06836, 0.8178, 0.000219, 0.0008456]): _vg.add([_i], _w, 'REPLACE')
_vg = ob_wolf.vertex_groups.new(name='ArmFinger.L.002')
for _i, _w in zip([161, 167, 231, 232, 233, 234, 243, 250, 251, 252, 269, 272, 273, 274, 283, 286, 290], [0.1008, 0.002954, 0.003856, 0.04837, 0.0707, 0.02393, 0.273, 0.03459, 0.02063, 0.1623, 0.001297, 0.6143, 0.05009, 0.3649, 0.3614, 0.007315, 0.003183]): _vg.add([_i], _w, 'REPLACE')
_vg = ob_wolf.vertex_groups.new(name='ArmFinger.L.007')
for _i, _w in zip([232, 243, 252, 269, 272, 273, 274, 283, 286], [0.003055, 0.07975, 0.01639, 0.0001849, 0.0499, 0.003073, 0.1436, 0.6093, 0.9799]): _vg.add([_i], _w, 'REPLACE')
_vg = ob_wolf.vertex_groups.new(name='ArmFinger.L.003')
for _i, _w in zip([159, 161, 230, 231, 232, 234, 243, 251, 252, 263, 264, 269, 271, 274, 282, 283, 286], [0.009726, 0.00243, 0.001219, 0.01733, 0.003501, 0.5565, 0.04462, 0.4745, 0.3493, 0.07664, 0.003104, 0.03085, 0.03919, 0.3253, 0.001493, 0.001645, 0.002202]): _vg.add([_i], _w, 'REPLACE')
_vg = ob_wolf.vertex_groups.new(name='ArmFinger.L.008')
for _i, _w in zip([234, 251, 252, 269, 274], [0.02428, 0.1276, 0.4166, 0.9511, 0.03777]): _vg.add([_i], _w, 'REPLACE')
_vg = ob_wolf.vertex_groups.new(name='ArmFinger.L.004')
for _i, _w in zip([158, 159, 161, 230, 231, 234, 251, 252, 263, 264, 269, 270, 271, 281, 282], [0.008198, 0.02388, 0.05141, 0.05432, 0.3163, 0.2035, 0.136, 0.009562, 0.4279, 0.624, 0.0003739, 0.1051, 0.4315, 0.002894, 0.0306]): _vg.add([_i], _w, 'REPLACE')
_vg = ob_wolf.vertex_groups.new(name='ArmFinger.L.009')
for _i, _w in zip([230, 234, 251, 263, 264, 271, 282], [0.0006329, 0.04663, 0.1977, 0.1071, 0.1491, 0.5026, 0.9442]): _vg.add([_i], _w, 'REPLACE')
_vg = ob_wolf.vertex_groups.new(name='ArmFinger.L.005')
for _i, _w in zip([158, 159, 230, 231, 234, 263, 264, 270, 281], [0.03965, 0.1772, 0.3447, 0.3886, 0.01865, 0.271, 0.1874, 0.8211, 0.09623]): _vg.add([_i], _w, 'REPLACE')
_vg = ob_wolf.vertex_groups.new(name='ArmFinger.L.010')
for _i, _w in zip([230, 263, 264, 270, 281], [0.5486, 0.01589, 0.0006549, 0.02329, 0.8872]): _vg.add([_i], _w, 'REPLACE')
_vg = ob_wolf.vertex_groups.new(name='ArmFinger.R')
for _i, _w in zip([28, 31, 32, 42, 43, 62, 63, 65, 80, 83, 98, 99, 100, 108, 115, 119], [0.02676, 0.0007086, 0.04564, 0.2699, 1.125e-05, 0.764, 0.6663, 0.05258, 0.4249, 0.2212, 0.00025, 0.1261, 0.4075, 0.002609, 0.1354, 0.0004415]): _vg.add([_i], _w, 'REPLACE')
_vg = ob_wolf.vertex_groups.new(name='ArmFinger.R.001')
for _i, _w in zip([63, 80, 83, 98, 99, 100, 108], [0.002861, 0.5194, 0.6943, 0.0002201, 0.4855, 0.1446, 0.0005818]): _vg.add([_i], _w, 'REPLACE')
_vg = ob_wolf.vertex_groups.new(name='ArmFinger.R.002')
for _i, _w in zip([32, 42, 62, 63, 64, 65, 80, 83, 84, 85, 96, 98, 99, 100, 108], [0.1064, 0.01743, 0.1278, 0.005451, 0.002675, 0.3319, 0.03503, 0.04892, 0.04085, 0.4611, 0.006084, 0.3824, 0.3169, 0.2716, 0.02802]): _vg.add([_i], _w, 'REPLACE')
_vg = ob_wolf.vertex_groups.new(name='ArmFinger.R.003')
for _i, _w in zip([65, 83, 84, 85, 98, 99, 100, 108], [0.1937, 0.001532, 0.0003251, 0.05905, 0.5871, 0.04759, 0.08959, 0.9463]): _vg.add([_i], _w, 'REPLACE')
_vg = ob_wolf.vertex_groups.new(name='ArmFinger.R.004')
for _i, _w in zip([32, 43, 63, 64, 65, 66, 82, 84, 85, 92, 96, 97, 98, 100, 108, 109, 112], [0.002711, 0.009033, 0.002342, 0.02505, 0.3143, 0.08698, 0.0002442, 0.4372, 0.2725, 0.007102, 0.6277, 0.02924, 0.001716, 0.03818, 0.00378, 0.002064, 0.05315]): _vg.add([_i], _w, 'REPLACE')
_vg = ob_wolf.vertex_groups.new(name='ArmFinger.R.005')
for _i, _w in zip([65, 84, 85, 96, 112], [0.03461, 0.4245, 0.1486, 0.03547, 0.9308]): _vg.add([_i], _w, 'REPLACE')
_vg = ob_wolf.vertex_groups.new(name='ArmFinger.R.006')
for _i, _w in zip([26, 32, 43, 44, 64, 65, 66, 81, 82, 84, 92, 96, 97, 109], [0.0001957, 0.05775, 0.04184, 0.04115, 0.2878, 0.0004793, 0.4366, 0.1838, 0.04242, 0.04848, 0.712, 0.1763, 0.3028, 0.0431]): _vg.add([_i], _w, 'REPLACE')
_vg = ob_wolf.vertex_groups.new(name='ArmFinger.R.007')
for _i, _w in zip([64, 66, 82, 84, 92, 96, 97, 109], [0.001789, 0.1062, 0.0001302, 0.004711, 0.1098, 0.03477, 0.6482, 0.9264]): _vg.add([_i], _w, 'REPLACE')
_vg = ob_wolf.vertex_groups.new(name='ArmFinger.R.008')
for _i, _w in zip([26, 27, 43, 44, 64, 66, 81, 82, 92, 96], [0.02485, 0.0611, 0.367, 0.6749, 0.3568, 0.2573, 0.6902, 0.2451, 0.1197, 0.01394]): _vg.add([_i], _w, 'REPLACE')
_vg = ob_wolf.vertex_groups.new(name='ArmFinger.R.009')
for _i, _w in zip([43, 44, 66, 81, 82, 92], [0.01093, 0.256, 0.006513, 0.0969, 0.6839, 0.0002787]): _vg.add([_i], _w, 'REPLACE')
_vg = ob_wolf.vertex_groups.new(name='DeathArmFingers.R.005')
_vg = ob_wolf.vertex_groups.new(name='DeathArmFingers.R.001')
_vg = ob_wolf.vertex_groups.new(name='DeathArmFingers.R.006')
_vg = ob_wolf.vertex_groups.new(name='DeathArmFingers.R.002')
_vg = ob_wolf.vertex_groups.new(name='DeathArmFingers.R.007')
_vg = ob_wolf.vertex_groups.new(name='DeathArmFingers.R.003')
_vg = ob_wolf.vertex_groups.new(name='DeathArmFingers.R.008')
_vg = ob_wolf.vertex_groups.new(name='DeathArmFingers.R.004')
_vg = ob_wolf.vertex_groups.new(name='DeathArmFingers.L.001')
_vg = ob_wolf.vertex_groups.new(name='DeathArmFingers.L.002')
_vg = ob_wolf.vertex_groups.new(name='LegToe.L.011')
for _i, _w in zip([256, 258, 259, 265, 275, 280, 287, 293, 294, 296], [0.0001769, 0.05348, 0.001133, 0.06496, 0.4166, 0.5416, 0.0005067, 0.1953, 0.04918, 0.1272]): _vg.add([_i], _w, 'REPLACE')
_vg = ob_wolf.vertex_groups.new(name='LegToe.L.012')
for _i, _w in zip([256, 258, 259, 265, 279, 280], [0.0009286, 0.2336, 0.9815, 0.7224, 0.02231, 0.03119]): _vg.add([_i], _w, 'REPLACE')
_vg = ob_wolf.vertex_groups.new(name='LegToe.L.013')
for _i, _w in zip([256, 257, 258, 259, 265, 266, 267, 275, 279, 280, 284, 293, 294, 296], [0.003329, 0.09687, 0.4857, 0.001272, 0.1624, 0.1139, 0.0001281, 0.3038, 0.1304, 0.1088, 0.001565, 0.01722, 0.09446, 0.007139]): _vg.add([_i], _w, 'REPLACE')
_vg = ob_wolf.vertex_groups.new(name='LegToe.L.014')
for _i, _w in zip([256, 257, 258, 259, 265, 266, 279], [0.9788, 0.8531, 0.1226, 0.0003209, 0.01092, 0.04726, 0.1798]): _vg.add([_i], _w, 'REPLACE')
_vg = ob_wolf.vertex_groups.new(name='LegToe.L.015')
for _i, _w in zip([256, 257, 258, 259, 260, 261, 262, 265, 266, 267, 268, 275, 276, 279, 280, 287], [0.005316, 0.02203, 0.06972, 0.0001217, 0.5708, 0.008877, 0.01108, 0.007546, 0.6392, 0.08878, 0.06762, 0.01857, 0.1799, 0.5575, 0.004119, 0.005012]): _vg.add([_i], _w, 'REPLACE')
_vg = ob_wolf.vertex_groups.new(name='LegToe.L.016')
for _i, _w in zip([260, 261, 266, 267, 276, 279], [0.0394, 0.985, 0.05553, 0.8806, 0.01883, 0.02796]): _vg.add([_i], _w, 'REPLACE')
_vg = ob_wolf.vertex_groups.new(name='LegToe.L.017')
for _i, _w in zip([260, 262, 266, 267, 268, 275, 276, 277, 284, 285, 287, 294, 300], [0.1592, 0.0262, 0.07819, 0.00263, 0.3672, 0.007987, 0.3133, 0.2466, 0.2194, 0.03651, 0.05985, 0.08359, 0.02331]): _vg.add([_i], _w, 'REPLACE')
_vg = ob_wolf.vertex_groups.new(name='LegToe.L.018')
for _i, _w in zip([260, 262, 268, 276, 277, 287], [0.09811, 0.9408, 0.04711, 0.433, 0.08022, 0.0009019]): _vg.add([_i], _w, 'REPLACE')
_vg = ob_wolf.vertex_groups.new(name='LegToe.L.019')
for _i, _w in zip([260, 262, 268, 276, 277, 278, 280, 284, 285, 287, 294, 298, 300], [0.06735, 0.006072, 0.3468, 0.01386, 0.3332, 0.003158, 0.002093, 0.5332, 0.4125, 0.6168, 0.05381, 0.1353, 0.2287]): _vg.add([_i], _w, 'REPLACE')
_vg = ob_wolf.vertex_groups.new(name='LegToe.L.020')
for _i, _w in zip([262, 268, 277, 278, 285, 287], [0.0004165, 0.1254, 0.295, 0.9717, 0.5269, 0.08333]): _vg.add([_i], _w, 'REPLACE')
_vg = ob_wolf.vertex_groups.new(name='LegToe.R')
for _i, _w in zip([86, 87, 93, 101, 102, 107, 113, 121, 122, 123], [0.0002977, 0.0009116, 0.05842, 0.1073, 0.3631, 0.2697, 0.0002401, 0.2033, 0.04361, 0.1378]): _vg.add([_i], _w, 'REPLACE')
_vg = ob_wolf.vertex_groups.new(name='LegToe.R.001')
for _i, _w in zip([86, 87, 93, 101, 102, 106, 107, 121], [0.001492, 0.9744, 0.2967, 0.8149, 0.02122, 0.02172, 0.1559, 0.0001004]): _vg.add([_i], _w, 'REPLACE')
_vg = ob_wolf.vertex_groups.new(name='LegToe.R.002')
for _i, _w in zip([86, 87, 88, 93, 94, 101, 102, 106, 107, 110, 121, 122, 123], [0.005344, 0.005489, 0.06853, 0.4203, 0.0001055, 0.03849, 0.3197, 0.1277, 0.2865, 0.001478, 0.02702, 0.09269, 0.009093]): _vg.add([_i], _w, 'REPLACE')
_vg = ob_wolf.vertex_groups.new(name='LegToe.R.003')
for _i, _w in zip([86, 87, 88, 93, 106, 107], [0.9741, 0.000836, 0.2683, 0.1808, 0.1888, 0.07104]): _vg.add([_i], _w, 'REPLACE')
_vg = ob_wolf.vertex_groups.new(name='LegToe.R.004')
for _i, _w in zip([86, 87, 88, 89, 90, 91, 93, 94, 95, 102, 103, 106, 107, 113], [0.006467, 9.727e-05, 0.3824, 0.5478, 0.00788, 0.008366, 0.02271, 0.08686, 0.04265, 0.01867, 0.1794, 0.5491, 0.05777, 0.001096]): _vg.add([_i], _w, 'REPLACE')
_vg = ob_wolf.vertex_groups.new(name='LegToe.R.005')
for _i, _w in zip([88, 89, 90, 94, 103, 106], [0.1977, 0.03734, 0.9862, 0.8825, 0.0189, 0.02815]): _vg.add([_i], _w, 'REPLACE')
_vg = ob_wolf.vertex_groups.new(name='LegToe.R.006')
for _i, _w in zip([88, 89, 91, 94, 95, 102, 103, 104, 106, 110, 111, 113, 122, 129], [0.03864, 0.2185, 0.03639, 0.002576, 0.4103, 0.007835, 0.3063, 0.2475, 0.0002004, 0.2078, 0.03537, 0.05477, 0.07975, 0.02567]): _vg.add([_i], _w, 'REPLACE')
_vg = ob_wolf.vertex_groups.new(name='LegToe.R.007')
for _i, _w in zip([89, 91, 95, 103, 104], [0.08484, 0.9358, 0.03803, 0.4397, 0.07793]): _vg.add([_i], _w, 'REPLACE')
_vg = ob_wolf.vertex_groups.new(name='LegToe.R.008')
for _i, _w in zip([89, 91, 95, 103, 104, 105, 106, 107, 110, 111, 113, 122, 125, 129], [0.05339, 0.005093, 0.3492, 0.01526, 0.3298, 0.00402, 1.537e-06, 0.0007643, 0.5311, 0.4388, 0.6137, 0.05194, 0.03454, 0.2152]): _vg.add([_i], _w, 'REPLACE')
_vg = ob_wolf.vertex_groups.new(name='LegToe.R.009')
for _i, _w in zip([91, 95, 104, 105, 111, 113], [0.0002671, 0.1196, 0.2998, 0.9717, 0.5012, 0.07562]): _vg.add([_i], _w, 'REPLACE')
_m = ob_wolf.modifiers.new('Armature', 'ARMATURE')
_m.object = ob_armature

# ---- collection membership
col_collection_1.objects.link(ob_armature)
col_collection_1.objects.link(ob_wolf)

# ---- scene / render settings (as saved in the file)
scene.frame_start = 1; scene.frame_end = 100; scene.frame_set(77)
scene.render.engine = 'CYCLES'
scene.render.image_settings.color_mode = 'RGB'
scene.render.image_settings.compression = 90
scene.render.resolution_percentage = 50
scene.render.dither_intensity = 0.0
scene.cycles.use_denoising = False
scene.cycles.samples = 20
scene.cycles.sampling_pattern = 'TABULATED_SOBOL'
scene.cycles.light_sampling_threshold = 0.0
scene.cycles.use_adaptive_sampling = False
scene.cycles.use_light_tree = False
scene.cycles.blur_glossy = 0.0
scene.cycles.volume_bounces = 1
scene.cycles.pixel_filter_type = 'GAUSSIAN'
scene.cycles.sample_clamp_indirect = 0.0
scene.view_settings.view_transform = 'Standard'
bpy.context.view_layer.update()

# ---- added for rendering (the .blend has no active camera and no usable light): camera, sun
cam_auto = bpy.data.cameras.new('AutoCamera')
cam_auto.lens = 50.0
cam_auto.sensor_width = 36.0
cam_auto.clip_end = 1000.0
ob_auto_camera = bpy.data.objects.new('AutoCamera', cam_auto)
scene.collection.objects.link(ob_auto_camera)
ob_auto_camera.location = (3.52866, -3.98297, 3.54249)
ob_auto_camera.rotation_euler = (1.09748, -7.21219e-08, 0.694738)
scene.camera = ob_auto_camera
light_auto_sun = bpy.data.lights.new('AutoSun', 'SUN')
light_auto_sun.energy = 3.0
light_auto_sun.angle = 0.0523599
ob_auto_sun = bpy.data.objects.new('AutoSun', light_auto_sun)
scene.collection.objects.link(ob_auto_sun)
ob_auto_sun.rotation_euler = (0.872665, 0.174533, 0.523599)
bpy.context.view_layer.update()
